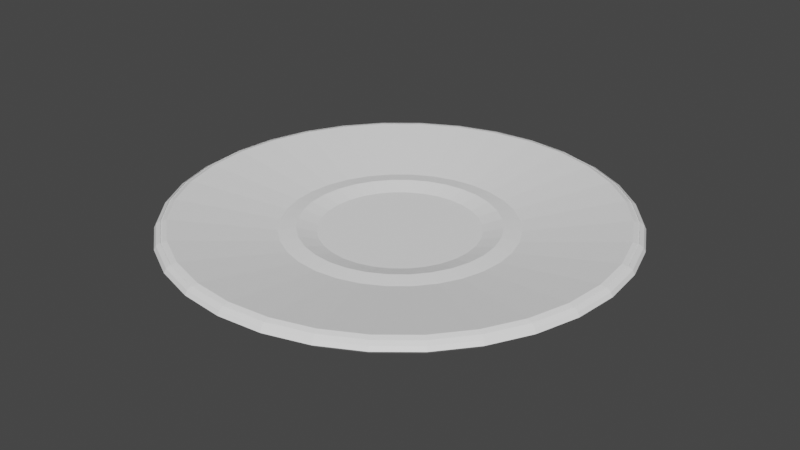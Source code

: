 # Source: dish.blend  (saved by Blender 2.82.7; exported with 4.5.12 LTS)
import bpy
from mathutils import Matrix  # noqa: F401  (used for matrix-valued properties, if any)

bpy.ops.wm.read_factory_settings(use_empty=True)
scene = bpy.context.scene
scene.name = 'Scene'

# ---- collections
col_collection = bpy.data.collections.new('Collection'); scene.collection.children.link(col_collection)

# ---- materials (node trees are filled in below, after node groups)
mat_material_001 = bpy.data.materials.new('Material.001')
mat_material_001.use_transparent_shadow = False

# ---- material node trees
mat_material_001.use_nodes = True; mat_material_001.node_tree.nodes.clear()
_N = mat_material_001.node_tree.nodes; _L = mat_material_001.node_tree.links
n0 = _N.new('ShaderNodeOutputMaterial'); n0.name = 'Material Output'; n0.location = (300, 300)
n1 = _N.new('ShaderNodeBsdfPrincipled'); n1.name = 'Principled BSDF'; n1.location = (10, 300)
n1.distribution = 'GGX'
n1.subsurface_method = 'BURLEY'
n1.inputs[0].default_value = (1.0, 1.0, 1.0, 1.0)
n1.inputs[3].default_value = 1.45
n1.inputs[27].default_value = (0.0, 0.0, 0.0, 1.0)
n1.inputs[28].default_value = 1.0
_L.new(n1.outputs[0], n0.inputs[0])
n0.is_active_output = True

# ---- world
world_world = bpy.data.worlds.new('World'); scene.world = world_world
world_world.use_nodes = True; world_world.node_tree.nodes.clear()
_N = world_world.node_tree.nodes; _L = world_world.node_tree.links
n0 = _N.new('ShaderNodeOutputWorld'); n0.name = 'World Output'; n0.location = (300, 300)
n1 = _N.new('ShaderNodeBackground'); n1.name = 'Background'; n1.location = (10, 300)
n1.inputs[0].default_value = (0.05088, 0.05088, 0.05088, 1.0)
_L.new(n1.outputs[0], n0.inputs[0])
n0.is_active_output = True
world_world.color = (0.05088, 0.05088, 0.05088)
world_world.use_sun_shadow = False
world_world.sun_shadow_jitter_overblur = 0.0

# ---- meshes
me_sphere = bpy.data.meshes.new('Sphere')
me_sphere.from_pydata([(0.0, 0.1951, 0.7216), (-9.951e-08, 0.4151, 0.981), (0.0, 0.5556, 0.8315), (0.0, 0.7071, 0.7071), (0.0, 0.8315, 0.5556), (0.0, 0.9239, 0.3827), (0.0, 0.9808, 0.1951), (0.0, 1.0, 7.55e-08), (8.849e-08, 0.9728, -0.3278), (5.087e-08, 0.3441, 0.5405), (0.03806, 0.1913, 0.7216), (0.08098, 0.4071, 0.981), (0.1084, 0.5449, 0.8315), (0.1379, 0.6935, 0.7071), (0.1622, 0.8155, 0.5556), (0.1802, 0.9061, 0.3827), (0.1913, 0.9619, 0.1951), (0.1951, 0.9808, 7.55e-08), (0.1898, 0.9541, -0.3278), (0.1848, 0.9293, -0.3827), (0.09837, 0.4945, 0.3889), (0.08365, 0.4206, 0.297), (0.06714, 0.3375, 0.5405), (0.07466, 0.1802, 0.7216), (0.1589, 0.3835, 0.981), (0.2126, 0.5133, 0.8315), (0.2706, 0.6533, 0.7071), (0.3182, 0.7682, 0.5556), (0.3536, 0.8536, 0.3827), (0.3753, 0.9061, 0.1951), (0.3827, 0.9239, 7.55e-08), (0.3723, 0.8987, -0.3278), (0.3626, 0.8754, -0.3827), (0.193, 0.4658, 0.3889), (0.1641, 0.3962, 0.297), (0.1317, 0.3179, 0.5405), (0.1084, 0.1622, 0.7216), (0.2306, 0.3451, 0.981), (0.3087, 0.4619, 0.8315), (0.3928, 0.5879, 0.7071), (0.4619, 0.6913, 0.5556), (0.5133, 0.7682, 0.3827), (0.5449, 0.8155, 0.1951), (0.5556, 0.8315, 7.55e-08), (0.5404, 0.8088, -0.3278), (0.5264, 0.7878, -0.3827), (0.2801, 0.4192, 0.3889), (0.2382, 0.3565, 0.297), (0.1912, 0.2861, 0.5405), (0.1379, 0.1379, 0.7216), (0.2935, 0.2935, 0.981), (0.3928, 0.3928, 0.8315), (0.5, 0.5, 0.7071), (0.5879, 0.5879, 0.5556), (0.6533, 0.6533, 0.3827), (0.6935, 0.6935, 0.1951), (0.7071, 0.7071, 7.55e-08), (0.6879, 0.6879, -0.3278), (0.67, 0.67, -0.3827), (0.3565, 0.3565, 0.3889), (0.3032, 0.3032, 0.297), (0.2433, 0.2433, 0.5405), (0.1622, 0.1084, 0.7216), (0.3451, 0.2306, 0.981), (0.4619, 0.3087, 0.8315), (0.5879, 0.3928, 0.7071), (0.6913, 0.4619, 0.5556), (0.7682, 0.5133, 0.3827), (0.8155, 0.5449, 0.1951), (0.8315, 0.5556, 7.55e-08), (0.8088, 0.5404, -0.3278), (0.7878, 0.5264, -0.3827), (0.4192, 0.2801, 0.3889), (0.3565, 0.2382, 0.297), (0.2861, 0.1912, 0.5405), (0.1802, 0.07466, 0.7216), (0.3835, 0.1589, 0.981), (0.5133, 0.2126, 0.8315), (0.6533, 0.2706, 0.7071), (0.7682, 0.3182, 0.5556), (0.8536, 0.3536, 0.3827), (0.9061, 0.3753, 0.1951), (0.9239, 0.3827, 7.55e-08), (0.8987, 0.3723, -0.3278), (0.8754, 0.3626, -0.3827), (0.4658, 0.193, 0.3889), (0.3962, 0.1641, 0.297), (0.3179, 0.1317, 0.5405), (0.1913, 0.03806, 0.7216), (0.4071, 0.08098, 0.981), (0.5449, 0.1084, 0.8315), (0.6935, 0.1379, 0.7071), (0.8155, 0.1622, 0.5556), (0.9061, 0.1802, 0.3827), (0.9619, 0.1913, 0.1951), (0.9808, 0.1951, 7.55e-08), (0.9541, 0.1898, -0.3278), (0.9293, 0.1848, -0.3827), (0.4945, 0.09837, 0.3889), (0.4206, 0.08365, 0.297), (0.3375, 0.06713, 0.5405), (0.1951, -3.266e-07, 0.7216), (0.4151, -3.261e-07, 0.981), (0.5556, -3.117e-07, 0.8315), (0.7071, -3.192e-07, 0.7071), (0.8315, -3.341e-07, 0.5556), (0.9239, -2.745e-07, 0.3827), (0.9808, -3.937e-07, 0.1951), (1.0, -3.788e-07, 7.55e-08), (0.9728, -3.868e-07, -0.3278), (0.9475, -2.282e-07, -0.3827), (0.5042, -3.085e-07, 0.3889), (0.4288, -2.995e-07, 0.297), (0.3441, -3.14e-07, 0.5405), (0.1913, -0.03806, 0.7216), (0.4071, -0.08098, 0.981), (0.5449, -0.1084, 0.8315), (0.6935, -0.138, 0.7071), (0.8155, -0.1622, 0.5556), (0.9061, -0.1802, 0.3827), (0.9619, -0.1913, 0.1951), (0.9808, -0.1951, 7.55e-08), (0.9541, -0.1898, -0.3278), (0.9293, -0.1848, -0.3827), (0.4945, -0.09837, 0.3889), (0.4206, -0.08365, 0.297), (0.3375, -0.06714, 0.5405), (0.1802, -0.07466, 0.7216), (0.3835, -0.1589, 0.981), (0.5133, -0.2126, 0.8315), (0.6533, -0.2706, 0.7071), (0.7682, -0.3182, 0.5556), (0.8536, -0.3536, 0.3827), (0.9061, -0.3753, 0.1951), (0.9239, -0.3827, 7.55e-08), (0.8987, -0.3723, -0.3278), (0.8754, -0.3626, -0.3827), (0.4658, -0.193, 0.3889), (0.3962, -0.1641, 0.297), (0.3179, -0.1317, 0.5405), (0.1622, -0.1084, 0.7216), (0.3451, -0.2306, 0.981), (0.4619, -0.3087, 0.8315), (0.5879, -0.3928, 0.7071), (0.6913, -0.4619, 0.5556), (0.7682, -0.5133, 0.3827), (0.8155, -0.5449, 0.1951), (0.8315, -0.5556, 7.55e-08), (0.8088, -0.5404, -0.3278), (0.7878, -0.5264, -0.3827), (0.4192, -0.2801, 0.3889), (0.3565, -0.2382, 0.297), (0.2861, -0.1912, 0.5405), (0.1379, -0.138, 0.7216), (0.2935, -0.2935, 0.981), (0.3928, -0.3928, 0.8315), (0.5, -0.5, 0.7071), (0.5879, -0.5879, 0.5556), (0.6533, -0.6533, 0.3827), (0.6935, -0.6935, 0.1951), (0.7071, -0.7071, 7.55e-08), (0.6879, -0.6879, -0.3278), (0.67, -0.67, -0.3827), (0.3565, -0.3565, 0.3889), (0.3032, -0.3032, 0.297), (0.2433, -0.2433, 0.5405), (0.1084, -0.1622, 0.7216), (0.2306, -0.3451, 0.981), (0.3087, -0.4619, 0.8315), (0.3928, -0.5879, 0.7071), (0.4619, -0.6913, 0.5556), (0.5133, -0.7682, 0.3827), (0.5449, -0.8155, 0.1951), (0.5556, -0.8315, 7.55e-08), (0.5404, -0.8088, -0.3278), (0.5264, -0.7878, -0.3827), (0.2801, -0.4192, 0.3889), (0.2382, -0.3565, 0.297), (0.1912, -0.2861, 0.5405), (0.07466, -0.1802, 0.7216), (0.1589, -0.3835, 0.981), (0.2126, -0.5133, 0.8315), (0.2706, -0.6533, 0.7071), (0.3182, -0.7682, 0.5556), (0.3536, -0.8536, 0.3827), (0.3753, -0.9061, 0.1951), (0.3827, -0.9239, 7.55e-08), (0.3723, -0.8987, -0.3278), (0.3626, -0.8754, -0.3827), (0.193, -0.4658, 0.3889), (0.1641, -0.3962, 0.297), (0.1317, -0.3179, 0.5405), (0.03806, -0.1913, 0.7216), (0.08098, -0.4071, 0.981), (0.1084, -0.5449, 0.8315), (0.1379, -0.6935, 0.7071), (0.1622, -0.8155, 0.5556), (0.1802, -0.9061, 0.3827), (0.1913, -0.9619, 0.1951), (0.1951, -0.9808, 7.55e-08), (0.1898, -0.9541, -0.3278), (0.1848, -0.9293, -0.3827), (0.09837, -0.4945, 0.3889), (0.08365, -0.4206, 0.297), (0.06714, -0.3375, 0.5405), (-7.212e-09, -0.1951, 0.7216), (2.8e-08, -0.4151, 0.981), (2.632e-08, -0.5556, 0.8315), (-2.584e-08, -0.7071, 0.7071), (-8.544e-08, -0.8315, 0.5556), (6.357e-08, -0.9239, 0.3827), (-8.544e-08, -0.9808, 0.1951), (-1.003e-07, -1.0, 7.55e-08), (-8.112e-08, -0.9728, -0.3278), (6.354e-08, -0.9475, -0.3827), (5.624e-10, -0.5042, 0.3889), (3.671e-08, -0.4288, 0.297), (4.41e-08, -0.3441, 0.5405), (-0.03806, -0.1913, 0.7216), (-0.08098, -0.4071, 0.981), (-0.1084, -0.5449, 0.8315), (-0.1379, -0.6935, 0.7071), (-0.1622, -0.8155, 0.5556), (-0.1802, -0.9061, 0.3827), (-0.1913, -0.9619, 0.1951), (-0.1951, -0.9808, 7.55e-08), (-0.1898, -0.9541, -0.3278), (-0.1848, -0.9293, -0.3827), (-0.09837, -0.4945, 0.3889), (-0.08365, -0.4206, 0.297), (-0.06714, -0.3375, 0.5405), (-0.07466, -0.1802, 0.7216), (-0.1589, -0.3835, 0.981), (-0.2126, -0.5133, 0.8315), (-0.2706, -0.6533, 0.7071), (-0.3182, -0.7682, 0.5556), (-0.3536, -0.8536, 0.3827), (-0.3753, -0.9061, 0.1951), (-0.3827, -0.9239, 7.55e-08), (-0.3723, -0.8987, -0.3278), (-0.3626, -0.8754, -0.3827), (-0.193, -0.4658, 0.3889), (-0.1641, -0.3962, 0.297), (-0.1317, -0.3179, 0.5405), (-0.1084, -0.1622, 0.7216), (-0.2306, -0.3451, 0.981), (-0.3087, -0.4619, 0.8315), (-0.3928, -0.5879, 0.7071), (-0.4619, -0.6913, 0.5556), (-0.5133, -0.7682, 0.3827), (-0.5449, -0.8155, 0.1951), (-0.5556, -0.8315, 7.55e-08), (-0.5404, -0.8088, -0.3278), (-0.5264, -0.7878, -0.3827), (-0.2801, -0.4192, 0.3889), (-0.2382, -0.3565, 0.297), (-0.1912, -0.2861, 0.5405), (-0.1379, -0.138, 0.7216), (-0.2935, -0.2935, 0.981), (-0.3928, -0.3928, 0.8315), (-0.5, -0.5, 0.7071), (-0.5879, -0.5879, 0.5556), (-0.6533, -0.6533, 0.3827), (-0.6935, -0.6935, 0.1951), (-0.7071, -0.7071, 7.55e-08), (-0.6879, -0.6879, -0.3278), (-0.67, -0.67, -0.3827), (-0.3565, -0.3565, 0.3889), (-0.3032, -0.3032, 0.297), (-0.2433, -0.2433, 0.5405), (-0.1622, -0.1084, 0.7216), (-0.3451, -0.2306, 0.981), (-0.4619, -0.3087, 0.8315), (-0.5879, -0.3928, 0.7071), (-0.6913, -0.4619, 0.5556), (-0.7682, -0.5133, 0.3827), (-0.8155, -0.5449, 0.1951), (-0.8315, -0.5556, 7.55e-08), (-0.8088, -0.5404, -0.3278), (-0.7878, -0.5264, -0.3827), (-0.4192, -0.2801, 0.3889), (-0.3565, -0.2382, 0.297), (-0.2861, -0.1912, 0.5405), (-0.1802, -0.07466, 0.7216), (-0.3835, -0.1589, 0.981), (-0.5133, -0.2126, 0.8315), (-0.6533, -0.2706, 0.7071), (-0.7682, -0.3182, 0.5556), (-0.8536, -0.3536, 0.3827), (-0.9061, -0.3753, 0.1951), (-0.9239, -0.3827, 7.55e-08), (-0.8987, -0.3723, -0.3278), (-0.8754, -0.3626, -0.3827), (-0.4658, -0.193, 0.3889), (-0.3962, -0.1641, 0.297), (-0.3179, -0.1317, 0.5405), (-0.1913, -0.03806, 0.7216), (-0.4071, -0.08098, 0.981), (-0.5449, -0.1084, 0.8315), (-0.6935, -0.1379, 0.7071), (-0.8155, -0.1622, 0.5556), (-0.9061, -0.1802, 0.3827), (-0.9619, -0.1913, 0.1951), (-0.9808, -0.1951, 7.55e-08), (-0.9541, -0.1898, -0.3278), (-0.9293, -0.1848, -0.3827), (-0.4945, -0.09837, 0.3889), (-0.4206, -0.08365, 0.297), (-0.3375, -0.06714, 0.5405), (-0.1951, -3.117e-07, 0.7216), (-0.4151, -2.822e-07, 0.981), (-0.5556, -2.819e-07, 0.8315), (-0.7071, -1.851e-07, 0.7071), (-0.8315, -1.404e-07, 0.5556), (-0.9239, -3.192e-07, 0.3827), (-0.9808, -9.567e-08, 0.1951), (-1.0, -1.404e-07, 7.55e-08), (-0.9728, -1.097e-07, -0.3278), (-0.9475, -3.199e-07, -0.3827), (-0.5042, -1.911e-07, 0.3889), (-0.4288, -2.182e-07, 0.297), (-0.3441, -2.633e-07, 0.5405), (-0.1913, 0.03806, 0.7216), (-0.4071, 0.08098, 0.981), (-0.5449, 0.1084, 0.8315), (-0.6935, 0.1379, 0.7071), (-0.8155, 0.1622, 0.5556), (-0.9061, 0.1802, 0.3827), (-0.9619, 0.1913, 0.1951), (-0.9808, 0.1951, 7.55e-08), (-0.9541, 0.1898, -0.3278), (-0.9293, 0.1848, -0.3827), (-0.4945, 0.09837, 0.3889), (-0.4206, 0.08365, 0.297), (-0.3375, 0.06713, 0.5405), (-0.1802, 0.07466, 0.7216), (-0.3835, 0.1589, 0.981), (-0.5133, 0.2126, 0.8315), (-0.6533, 0.2706, 0.7071), (-0.7682, 0.3182, 0.5556), (-0.8536, 0.3536, 0.3827), (-0.9061, 0.3753, 0.1951), (-0.9239, 0.3827, 7.55e-08), (-0.8987, 0.3723, -0.3278), (-0.8754, 0.3626, -0.3827), (-0.4658, 0.193, 0.3889), (-0.3962, 0.1641, 0.297), (-0.3179, 0.1317, 0.5405), (-0.1622, 0.1084, 0.7216), (-0.3451, 0.2306, 0.981), (-0.4619, 0.3087, 0.8315), (-0.5879, 0.3928, 0.7071), (-0.6913, 0.4619, 0.5556), (-0.7682, 0.5133, 0.3827), (-0.8155, 0.5449, 0.1951), (-0.8315, 0.5556, 7.55e-08), (-0.8088, 0.5404, -0.3278), (-0.7878, 0.5264, -0.3827), (-0.4192, 0.2801, 0.3889), (-0.3565, 0.2382, 0.297), (-0.2861, 0.1912, 0.5405), (-0.1379, 0.1379, 0.7216), (-0.2935, 0.2935, 0.981), (-0.3928, 0.3928, 0.8315), (-0.5, 0.5, 0.7071), (-0.5879, 0.5879, 0.5556), (-0.6533, 0.6533, 0.3827), (-0.6935, 0.6935, 0.1951), (-0.7071, 0.7071, 7.55e-08), (-0.6879, 0.6879, -0.3278), (-0.67, 0.67, -0.3827), (-0.3565, 0.3565, 0.3889), (-0.3032, 0.3032, 0.297), (-0.2433, 0.2433, 0.5405), (-0.1084, 0.1622, 0.7216), (-0.2306, 0.3451, 0.981), (-0.3087, 0.4619, 0.8315), (-0.3928, 0.5879, 0.7071), (-0.4619, 0.6913, 0.5556), (-0.5133, 0.7682, 0.3827), (-0.5449, 0.8155, 0.1951), (-0.5556, 0.8315, 7.55e-08), (-0.5404, 0.8088, -0.3278), (-0.5264, 0.7878, -0.3827), (-0.2801, 0.4192, 0.3889), (-0.2382, 0.3565, 0.297), (-0.1912, 0.2861, 0.5405), (-0.07466, 0.1802, 0.7216), (-0.1589, 0.3835, 0.981), (-0.2126, 0.5133, 0.8315), (-0.2706, 0.6533, 0.7071), (-0.3182, 0.7682, 0.5556), (-0.3536, 0.8536, 0.3827), (-0.3753, 0.9061, 0.1951), (-0.3827, 0.9239, 7.55e-08), (-0.3723, 0.8987, -0.3278), (-0.3626, 0.8754, -0.3827), (-0.193, 0.4658, 0.3889), (-0.1641, 0.3962, 0.297), (-0.1317, 0.3179, 0.5405), (-0.03806, 0.1913, 0.7216), (-0.08098, 0.4071, 0.981), (-0.1084, 0.5449, 0.8315), (-0.1379, 0.6935, 0.7071), (-0.1622, 0.8155, 0.5556), (-0.1802, 0.9061, 0.3827), (-0.1913, 0.9619, 0.1951), (-0.1951, 0.9808, 7.55e-08), (-0.1898, 0.9541, -0.3278), (-0.1848, 0.9293, -0.3827), (-0.09837, 0.4945, 0.3889), (-0.08365, 0.4206, 0.297), (-0.06713, 0.3375, 0.5405), (1.568e-08, 0.9836, -0.25), (2.174e-07, 0.5042, 0.3889), (1.451e-07, 0.4288, 0.297), (0.1934, 0.9721, -0.1951), (-1.928e-09, 0.9911, -0.1951), (0.3793, 0.9157, -0.1951), (0.3764, 0.9088, -0.25), (0.1919, 0.9647, -0.25), (0.5507, 0.8241, -0.1951), (0.5465, 0.8179, -0.25), (0.7008, 0.7008, -0.1951), (0.6955, 0.6955, -0.25), (0.8179, 0.5465, -0.25), (0.8241, 0.5507, -0.1951), (0.9157, 0.3793, -0.1951), (0.9088, 0.3764, -0.25), (0.9647, 0.1919, -0.25), (0.9721, 0.1934, -0.1951), (0.9911, -3.951e-07, -0.1951), (0.9836, -2.273e-07, -0.25), (0.9647, -0.1919, -0.25), (0.9721, -0.1934, -0.1951), (0.9157, -0.3793, -0.1951), (0.9088, -0.3764, -0.25), (0.8241, -0.5507, -0.1951), (0.8179, -0.5465, -0.25), (0.7008, -0.7008, -0.1951), (0.6955, -0.6955, -0.25), (0.5507, -0.8241, -0.1951), (0.5465, -0.8179, -0.25), (0.3793, -0.9157, -0.1951), (0.3764, -0.9088, -0.25), (0.1934, -0.9721, -0.1951), (0.1919, -0.9647, -0.25), (-8.827e-08, -0.9911, -0.1951), (6.403e-08, -0.9836, -0.25), (-0.1934, -0.9721, -0.1951), (-0.1919, -0.9647, -0.25), (-0.3764, -0.9088, -0.25), (-0.3793, -0.9157, -0.1951), (-0.5507, -0.8241, -0.1951), (-0.5465, -0.8179, -0.25), (-0.6955, -0.6955, -0.25), (-0.7008, -0.7008, -0.1951), (-0.8241, -0.5507, -0.1951), (-0.8179, -0.5465, -0.25), (-0.9088, -0.3764, -0.25), (-0.9157, -0.3793, -0.1951), (-0.9721, -0.1934, -0.1951), (-0.9647, -0.1919, -0.25), (-0.9911, -9.388e-08, -0.1951), (-0.9836, -3.133e-07, -0.25), (-0.9721, 0.1934, -0.1951), (-0.9647, 0.1919, -0.25), (-0.9157, 0.3793, -0.1951), (-0.9088, 0.3764, -0.25), (-0.8241, 0.5507, -0.1951), (-0.8179, 0.5465, -0.25), (-0.7008, 0.7008, -0.1951), (-0.6955, 0.6955, -0.25), (-0.5465, 0.8179, -0.25), (-0.5507, 0.8241, -0.1951), (-0.3793, 0.9157, -0.1951), (-0.3764, 0.9088, -0.25), (-0.1919, 0.9647, -0.25), (-0.1934, 0.9721, -0.1951), (6.354e-08, 0.9475, -0.3827), (0.07466, 0.3753, 1.164), (0.0, 0.3827, 1.164), (0.1021, 0.5131, 0.7742), (7.361e-08, 0.5231, 0.7742), (0.1464, 0.3536, 1.164), (0.2002, 0.4833, 0.7742), (0.2126, 0.3182, 1.164), (0.2906, 0.435, 0.7742), (0.2706, 0.2706, 1.164), (0.3699, 0.3699, 0.7742), (0.3182, 0.2126, 1.164), (0.435, 0.2906, 0.7742), (0.3536, 0.1464, 1.164), (0.4833, 0.2002, 0.7742), (0.5131, 0.1021, 0.7742), (0.3753, 0.07466, 1.164), (0.3827, -3.192e-07, 1.164), (0.5231, -3.117e-07, 0.7742), (0.5131, -0.1021, 0.7742), (0.3753, -0.07466, 1.164), (0.3536, -0.1464, 1.164), (0.4833, -0.2002, 0.7742), (0.435, -0.2906, 0.7742), (0.3182, -0.2126, 1.164), (0.2706, -0.2706, 1.164), (0.3699, -0.3699, 0.7742), (0.2126, -0.3182, 1.164), (0.2906, -0.435, 0.7742), (0.1464, -0.3536, 1.164), (0.2002, -0.4833, 0.7742), (0.07466, -0.3753, 1.164), (0.1021, -0.5131, 0.7742), (4.122e-08, -0.3827, 1.164), (2.671e-08, -0.5231, 0.7742), (-0.07466, -0.3753, 1.164), (-0.1021, -0.5131, 0.7742), (-0.2002, -0.4833, 0.7742), (-0.1464, -0.3536, 1.164), (-0.2126, -0.3182, 1.164), (-0.2906, -0.435, 0.7742), (-0.3699, -0.3699, 0.7742), (-0.2706, -0.2706, 1.164), (-0.3182, -0.2126, 1.164), (-0.435, -0.2906, 0.7742), (-0.4833, -0.2002, 0.7742), (-0.3536, -0.1464, 1.164), (-0.3753, -0.07466, 1.164), (-0.5131, -0.1021, 0.7742), (-0.5231, -2.908e-07, 0.7742), (-0.3827, -2.819e-07, 1.164), (-0.3753, 0.07466, 1.164), (-0.5131, 0.1021, 0.7742), (-0.3536, 0.1464, 1.164), (-0.4833, 0.2002, 0.7742), (-0.3182, 0.2126, 1.164), (-0.435, 0.2906, 0.7742), (-0.2706, 0.2706, 1.164), (-0.3699, 0.3699, 0.7742), (-0.2126, 0.3182, 1.164), (-0.2906, 0.435, 0.7742), (-0.1464, 0.3536, 1.164), (-0.2002, 0.4833, 0.7742), (-0.1021, 0.5131, 0.7742), (-0.07466, 0.3753, 1.164)], [], [(5, 4, 14, 15), (6, 5, 15, 16), (7, 6, 16, 17), (417, 7, 17, 416), (481, 0, 10, 480), (413, 8, 18, 420), (483, 1, 11, 482), (414, 479, 19, 20), (3, 2, 12, 13), (415, 414, 20, 21), (4, 3, 13, 14), (9, 415, 21, 22), (14, 13, 26, 27), (22, 21, 34, 35), (15, 14, 27, 28), (16, 15, 28, 29), (17, 16, 29, 30), (416, 17, 30, 418), (480, 10, 23, 484), (420, 18, 31, 419), (482, 11, 24, 485), (20, 19, 32, 33), (13, 12, 25, 26), (21, 20, 33, 34), (418, 30, 43, 421), (484, 23, 36, 486), (419, 31, 44, 422), (485, 24, 37, 487), (33, 32, 45, 46), (26, 25, 38, 39), (34, 33, 46, 47), (27, 26, 39, 40), (35, 34, 47, 48), (28, 27, 40, 41), (29, 28, 41, 42), (30, 29, 42, 43), (48, 47, 60, 61), (41, 40, 53, 54), (42, 41, 54, 55), (43, 42, 55, 56), (421, 43, 56, 423), (486, 36, 49, 488), (422, 44, 57, 424), (487, 37, 50, 489), (46, 45, 58, 59), (39, 38, 51, 52), (47, 46, 59, 60), (40, 39, 52, 53), (488, 49, 62, 490), (424, 57, 70, 425), (489, 50, 63, 491), (59, 58, 71, 72), (52, 51, 64, 65), (60, 59, 72, 73), (53, 52, 65, 66), (61, 60, 73, 74), (54, 53, 66, 67), (55, 54, 67, 68), (56, 55, 68, 69), (423, 56, 69, 426), (67, 66, 79, 80), (68, 67, 80, 81), (69, 68, 81, 82), (426, 69, 82, 427), (490, 62, 75, 492), (425, 70, 83, 428), (491, 63, 76, 493), (72, 71, 84, 85), (65, 64, 77, 78), (73, 72, 85, 86), (66, 65, 78, 79), (74, 73, 86, 87), (428, 83, 96, 429), (493, 76, 89, 494), (85, 84, 97, 98), (78, 77, 90, 91), (86, 85, 98, 99), (79, 78, 91, 92), (87, 86, 99, 100), (80, 79, 92, 93), (81, 80, 93, 94), (82, 81, 94, 95), (427, 82, 95, 430), (492, 75, 88, 495), (94, 93, 106, 107), (95, 94, 107, 108), (430, 95, 108, 431), (495, 88, 101, 496), (429, 96, 109, 432), (494, 89, 102, 497), (98, 97, 110, 111), (91, 90, 103, 104), (99, 98, 111, 112), (92, 91, 104, 105), (100, 99, 112, 113), (93, 92, 105, 106), (111, 110, 123, 124), (104, 103, 116, 117), (112, 111, 124, 125), (105, 104, 117, 118), (113, 112, 125, 126), (106, 105, 118, 119), (107, 106, 119, 120), (108, 107, 120, 121), (431, 108, 121, 434), (496, 101, 114, 499), (432, 109, 122, 433), (497, 102, 115, 498), (121, 120, 133, 134), (434, 121, 134, 435), (499, 114, 127, 500), (433, 122, 135, 436), (498, 115, 128, 501), (124, 123, 136, 137), (117, 116, 129, 130), (125, 124, 137, 138), (118, 117, 130, 131), (126, 125, 138, 139), (119, 118, 131, 132), (120, 119, 132, 133), (130, 129, 142, 143), (138, 137, 150, 151), (131, 130, 143, 144), (139, 138, 151, 152), (132, 131, 144, 145), (133, 132, 145, 146), (134, 133, 146, 147), (435, 134, 147, 437), (500, 127, 140, 503), (436, 135, 148, 438), (501, 128, 141, 502), (137, 136, 149, 150), (147, 146, 159, 160), (437, 147, 160, 439), (503, 140, 153, 504), (438, 148, 161, 440), (502, 141, 154, 505), (150, 149, 162, 163), (143, 142, 155, 156), (151, 150, 163, 164), (144, 143, 156, 157), (152, 151, 164, 165), (145, 144, 157, 158), (146, 145, 158, 159), (164, 163, 176, 177), (157, 156, 169, 170), (165, 164, 177, 178), (158, 157, 170, 171), (159, 158, 171, 172), (160, 159, 172, 173), (439, 160, 173, 441), (504, 153, 166, 506), (440, 161, 174, 442), (505, 154, 167, 507), (163, 162, 175, 176), (156, 155, 168, 169), (441, 173, 186, 443), (506, 166, 179, 508), (442, 174, 187, 444), (507, 167, 180, 509), (176, 175, 188, 189), (169, 168, 181, 182), (177, 176, 189, 190), (170, 169, 182, 183), (178, 177, 190, 191), (171, 170, 183, 184), (172, 171, 184, 185), (173, 172, 185, 186), (183, 182, 195, 196), (191, 190, 203, 204), (184, 183, 196, 197), (185, 184, 197, 198), (186, 185, 198, 199), (443, 186, 199, 445), (508, 179, 192, 510), (444, 187, 200, 446), (509, 180, 193, 511), (189, 188, 201, 202), (182, 181, 194, 195), (190, 189, 202, 203), (445, 199, 212, 447), (510, 192, 205, 512), (446, 200, 213, 448), (511, 193, 206, 513), (202, 201, 214, 215), (195, 194, 207, 208), (203, 202, 215, 216), (196, 195, 208, 209), (204, 203, 216, 217), (197, 196, 209, 210), (198, 197, 210, 211), (199, 198, 211, 212), (217, 216, 229, 230), (210, 209, 222, 223), (211, 210, 223, 224), (212, 211, 224, 225), (447, 212, 225, 449), (512, 205, 218, 514), (448, 213, 226, 450), (513, 206, 219, 515), (215, 214, 227, 228), (208, 207, 220, 221), (216, 215, 228, 229), (209, 208, 221, 222), (450, 226, 239, 451), (515, 219, 232, 516), (228, 227, 240, 241), (221, 220, 233, 234), (229, 228, 241, 242), (222, 221, 234, 235), (230, 229, 242, 243), (223, 222, 235, 236), (224, 223, 236, 237), (225, 224, 237, 238), (449, 225, 238, 452), (514, 218, 231, 517), (237, 236, 249, 250), (238, 237, 250, 251), (452, 238, 251, 453), (517, 231, 244, 518), (451, 239, 252, 454), (516, 232, 245, 519), (241, 240, 253, 254), (234, 233, 246, 247), (242, 241, 254, 255), (235, 234, 247, 248), (243, 242, 255, 256), (236, 235, 248, 249), (519, 245, 258, 520), (254, 253, 266, 267), (247, 246, 259, 260), (255, 254, 267, 268), (248, 247, 260, 261), (256, 255, 268, 269), (249, 248, 261, 262), (250, 249, 262, 263), (251, 250, 263, 264), (453, 251, 264, 456), (518, 244, 257, 521), (454, 252, 265, 455), (263, 262, 275, 276), (264, 263, 276, 277), (456, 264, 277, 457), (521, 257, 270, 522), (455, 265, 278, 458), (520, 258, 271, 523), (267, 266, 279, 280), (260, 259, 272, 273), (268, 267, 280, 281), (261, 260, 273, 274), (269, 268, 281, 282), (262, 261, 274, 275), (280, 279, 292, 293), (273, 272, 285, 286), (281, 280, 293, 294), (274, 273, 286, 287), (282, 281, 294, 295), (275, 274, 287, 288), (276, 275, 288, 289), (277, 276, 289, 290), (457, 277, 290, 460), (522, 270, 283, 525), (458, 278, 291, 459), (523, 271, 284, 524), (290, 289, 302, 303), (460, 290, 303, 461), (525, 283, 296, 526), (459, 291, 304, 462), (524, 284, 297, 527), (293, 292, 305, 306), (286, 285, 298, 299), (294, 293, 306, 307), (287, 286, 299, 300), (295, 294, 307, 308), (288, 287, 300, 301), (289, 288, 301, 302), (299, 298, 311, 312), (307, 306, 319, 320), (300, 299, 312, 313), (308, 307, 320, 321), (301, 300, 313, 314), (302, 301, 314, 315), (303, 302, 315, 316), (461, 303, 316, 463), (526, 296, 309, 529), (462, 304, 317, 464), (527, 297, 310, 528), (306, 305, 318, 319), (316, 315, 328, 329), (463, 316, 329, 465), (529, 309, 322, 530), (464, 317, 330, 466), (528, 310, 323, 531), (319, 318, 331, 332), (312, 311, 324, 325), (320, 319, 332, 333), (313, 312, 325, 326), (321, 320, 333, 334), (314, 313, 326, 327), (315, 314, 327, 328), (333, 332, 345, 346), (326, 325, 338, 339), (334, 333, 346, 347), (327, 326, 339, 340), (328, 327, 340, 341), (329, 328, 341, 342), (465, 329, 342, 467), (530, 322, 335, 532), (466, 330, 343, 468), (531, 323, 336, 533), (332, 331, 344, 345), (325, 324, 337, 338), (467, 342, 355, 469), (532, 335, 348, 534), (468, 343, 356, 470), (533, 336, 349, 535), (345, 344, 357, 358), (338, 337, 350, 351), (346, 345, 358, 359), (339, 338, 351, 352), (347, 346, 359, 360), (340, 339, 352, 353), (341, 340, 353, 354), (342, 341, 354, 355), (360, 359, 372, 373), (353, 352, 365, 366), (354, 353, 366, 367), (355, 354, 367, 368), (469, 355, 368, 471), (534, 348, 361, 536), (470, 356, 369, 472), (535, 349, 362, 537), (358, 357, 370, 371), (351, 350, 363, 364), (359, 358, 371, 372), (352, 351, 364, 365), (536, 361, 374, 538), (472, 369, 382, 473), (537, 362, 375, 539), (371, 370, 383, 384), (364, 363, 376, 377), (372, 371, 384, 385), (365, 364, 377, 378), (373, 372, 385, 386), (366, 365, 378, 379), (367, 366, 379, 380), (368, 367, 380, 381), (471, 368, 381, 474), (379, 378, 391, 392), (380, 379, 392, 393), (381, 380, 393, 394), (474, 381, 394, 475), (538, 374, 387, 540), (473, 382, 395, 476), (539, 375, 388, 541), (384, 383, 396, 397), (377, 376, 389, 390), (385, 384, 397, 398), (378, 377, 390, 391), (386, 385, 398, 399), (476, 395, 408, 477), (541, 388, 401, 542), (397, 396, 409, 410), (390, 389, 402, 403), (398, 397, 410, 411), (391, 390, 403, 404), (399, 398, 411, 412), (392, 391, 404, 405), (393, 392, 405, 406), (394, 393, 406, 407), (475, 394, 407, 478), (540, 387, 400, 543), (406, 405, 5, 6), (407, 406, 6, 7), (478, 407, 7, 417), (543, 400, 0, 481), (477, 408, 8, 413), (542, 401, 1, 483), (410, 409, 479, 414), (403, 402, 2, 3), (411, 410, 414, 415), (404, 403, 3, 4), (412, 411, 415, 9), (405, 404, 4, 5), (9, 22, 35, 48, 61, 74, 87, 100, 113, 126, 139, 152, 165, 178, 191, 204, 217, 230, 243, 256, 269, 282, 295, 308, 321, 334, 347, 360, 373, 386, 399, 412), (18, 8, 417, 416), (31, 18, 416, 418), (420, 419, 32, 19), (44, 31, 418, 421), (419, 422, 45, 32), (57, 44, 421, 423), (422, 424, 58, 45), (424, 425, 71, 58), (70, 57, 423, 426), (83, 70, 426, 427), (425, 428, 84, 71), (428, 429, 97, 84), (96, 83, 427, 430), (109, 96, 430, 431), (429, 432, 110, 97), (432, 433, 123, 110), (122, 109, 431, 434), (135, 122, 434, 435), (433, 436, 136, 123), (148, 135, 435, 437), (436, 438, 149, 136), (161, 148, 437, 439), (438, 440, 162, 149), (174, 161, 439, 441), (440, 442, 175, 162), (187, 174, 441, 443), (442, 444, 188, 175), (200, 187, 443, 445), (444, 446, 201, 188), (213, 200, 445, 447), (446, 448, 214, 201), (226, 213, 447, 449), (448, 450, 227, 214), (450, 451, 240, 227), (239, 226, 449, 452), (252, 239, 452, 453), (451, 454, 253, 240), (454, 455, 266, 253), (265, 252, 453, 456), (278, 265, 456, 457), (455, 458, 279, 266), (458, 459, 292, 279), (291, 278, 457, 460), (304, 291, 460, 461), (459, 462, 305, 292), (317, 304, 461, 463), (462, 464, 318, 305), (330, 317, 463, 465), (464, 466, 331, 318), (343, 330, 465, 467), (466, 468, 344, 331), (356, 343, 467, 469), (468, 470, 357, 344), (369, 356, 469, 471), (470, 472, 370, 357), (472, 473, 383, 370), (382, 369, 471, 474), (395, 382, 474, 475), (473, 476, 396, 383), (476, 477, 409, 396), (408, 395, 475, 478), (477, 413, 479, 409), (413, 420, 19, 479), (8, 408, 478, 417), (10, 0, 400, 387, 374, 361, 348, 335, 322, 309, 296, 283, 270, 257, 244, 231, 218, 205, 192, 179, 166, 153, 140, 127, 114, 101, 88, 75, 62, 49, 36, 23), (11, 1, 481, 480), (483, 482, 12, 2), (24, 11, 480, 484), (482, 485, 25, 12), (37, 24, 484, 486), (485, 487, 38, 25), (50, 37, 486, 488), (487, 489, 51, 38), (63, 50, 488, 490), (489, 491, 64, 51), (76, 63, 490, 492), (491, 493, 77, 64), (493, 494, 90, 77), (89, 76, 492, 495), (102, 89, 495, 496), (494, 497, 103, 90), (497, 498, 116, 103), (115, 102, 496, 499), (128, 115, 499, 500), (498, 501, 129, 116), (501, 502, 142, 129), (141, 128, 500, 503), (154, 141, 503, 504), (502, 505, 155, 142), (167, 154, 504, 506), (505, 507, 168, 155), (180, 167, 506, 508), (507, 509, 181, 168), (193, 180, 508, 510), (509, 511, 194, 181), (206, 193, 510, 512), (511, 513, 207, 194), (219, 206, 512, 514), (513, 515, 220, 207), (515, 516, 233, 220), (232, 219, 514, 517), (245, 232, 517, 518), (516, 519, 246, 233), (519, 520, 259, 246), (258, 245, 518, 521), (271, 258, 521, 522), (520, 523, 272, 259), (523, 524, 285, 272), (284, 271, 522, 525), (297, 284, 525, 526), (524, 527, 298, 285), (527, 528, 311, 298), (310, 297, 526, 529), (323, 310, 529, 530), (528, 531, 324, 311), (336, 323, 530, 532), (531, 533, 337, 324), (349, 336, 532, 534), (533, 535, 350, 337), (362, 349, 534, 536), (535, 537, 363, 350), (375, 362, 536, 538), (537, 539, 376, 363), (388, 375, 538, 540), (539, 541, 389, 376), (541, 542, 402, 389), (401, 388, 540, 543), (1, 401, 543, 481), (542, 483, 2, 402)])
_uv = me_sphere.uv_layers.new(name='UVMap')
_uv.uv.foreach_set('vector', [0.75, 0.625, 0.75, 0.6875, 0.7188, 0.6875, 0.7188, 0.625, 0.75, 0.5625, 0.75, 0.625, 0.7188, 0.625, 0.7188, 0.5625, 0.75, 0.5, 0.75, 0.5625, 0.7188, 0.5625, 0.7188, 0.5, 0.75, 0.4375, 0.75, 0.5, 0.7188, 0.5, 0.7188, 0.4375, 0.75, 0.875, 0.75, 0.9375, 0.7187, 0.9375, 0.7188, 0.875, 0.75, 0.4192, 0.75, 0.3933, 0.7188, 0.3933, 0.7188, 0.4192, 0.75, 0.8243, 0.75, 0.8632, 0.7187, 0.8632, 0.7188, 0.8243, 0.75, 0.3125, 0.75, 0.375, 0.7188, 0.375, 0.7188, 0.3125, 0.75, 0.75, 0.75, 0.8125, 0.7188, 0.8125, 0.7188, 0.75, 0.75, 0.25, 0.75, 0.3125, 0.7188, 0.3125, 0.7188, 0.25, 0.75, 0.6875, 0.75, 0.75, 0.7188, 0.75, 0.7188, 0.6875, 0.75, 0.1875, 0.75, 0.25, 0.7188, 0.25, 0.7188, 0.1875, 0.7188, 0.6875, 0.7188, 0.75, 0.6875, 0.75, 0.6875, 0.6875, 0.7188, 0.1875, 0.7188, 0.25, 0.6875, 0.25, 0.6875, 0.1875, 0.7188, 0.625, 0.7188, 0.6875, 0.6875, 0.6875, 0.6875, 0.625, 0.7188, 0.5625, 0.7188, 0.625, 0.6875, 0.625, 0.6875, 0.5625, 0.7188, 0.5, 0.7188, 0.5625, 0.6875, 0.5625, 0.6875, 0.5, 0.7188, 0.4375, 0.7188, 0.5, 0.6875, 0.5, 0.6875, 0.4375, 0.7188, 0.875, 0.7187, 0.9375, 0.6875, 0.9375, 0.6875, 0.875, 0.7188, 0.4192, 0.7188, 0.3933, 0.6875, 0.3933, 0.6875, 0.4192, 0.7188, 0.8243, 0.7187, 0.8632, 0.6875, 0.8632, 0.6875, 0.8243, 0.7188, 0.3125, 0.7188, 0.375, 0.6875, 0.375, 0.6875, 0.3125, 0.7188, 0.75, 0.7188, 0.8125, 0.6875, 0.8125, 0.6875, 0.75, 0.7188, 0.25, 0.7188, 0.3125, 0.6875, 0.3125, 0.6875, 0.25, 0.6875, 0.4375, 0.6875, 0.5, 0.6562, 0.5, 0.6562, 0.4375, 0.6875, 0.875, 0.6875, 0.9375, 0.6562, 0.9375, 0.6562, 0.875, 0.6875, 0.4192, 0.6875, 0.3933, 0.6563, 0.3933, 0.6562, 0.4192, 0.6875, 0.8243, 0.6875, 0.8632, 0.6562, 0.8632, 0.6563, 0.8243, 0.6875, 0.3125, 0.6875, 0.375, 0.6562, 0.375, 0.6562, 0.3125, 0.6875, 0.75, 0.6875, 0.8125, 0.6562, 0.8125, 0.6562, 0.75, 0.6875, 0.25, 0.6875, 0.3125, 0.6562, 0.3125, 0.6562, 0.25, 0.6875, 0.6875, 0.6875, 0.75, 0.6562, 0.75, 0.6562, 0.6875, 0.6875, 0.1875, 0.6875, 0.25, 0.6562, 0.25, 0.6562, 0.1875, 0.6875, 0.625, 0.6875, 0.6875, 0.6562, 0.6875, 0.6562, 0.625, 0.6875, 0.5625, 0.6875, 0.625, 0.6562, 0.625, 0.6562, 0.5625, 0.6875, 0.5, 0.6875, 0.5625, 0.6562, 0.5625, 0.6562, 0.5, 0.6562, 0.1875, 0.6562, 0.25, 0.625, 0.25, 0.625, 0.1875, 0.6562, 0.625, 0.6562, 0.6875, 0.625, 0.6875, 0.625, 0.625, 0.6562, 0.5625, 0.6562, 0.625, 0.625, 0.625, 0.625, 0.5625, 0.6562, 0.5, 0.6562, 0.5625, 0.625, 0.5625, 0.625, 0.5, 0.6562, 0.4375, 0.6562, 0.5, 0.625, 0.5, 0.625, 0.4375, 0.6562, 0.875, 0.6562, 0.9375, 0.625, 0.9375, 0.625, 0.875, 0.6562, 0.4192, 0.6563, 0.3933, 0.625, 0.3933, 0.625, 0.4192, 0.6563, 0.8243, 0.6562, 0.8632, 0.625, 0.8632, 0.625, 0.8243, 0.6562, 0.3125, 0.6562, 0.375, 0.625, 0.375, 0.625, 0.3125, 0.6562, 0.75, 0.6562, 0.8125, 0.625, 0.8125, 0.625, 0.75, 0.6562, 0.25, 0.6562, 0.3125, 0.625, 0.3125, 0.625, 0.25, 0.6562, 0.6875, 0.6562, 0.75, 0.625, 0.75, 0.625, 0.6875, 0.625, 0.875, 0.625, 0.9375, 0.5937, 0.9375, 0.5937, 0.875, 0.625, 0.4192, 0.625, 0.3933, 0.5938, 0.3933, 0.5937, 0.4192, 0.625, 0.8243, 0.625, 0.8632, 0.5937, 0.8632, 0.5938, 0.8243, 0.625, 0.3125, 0.625, 0.375, 0.5938, 0.375, 0.5937, 0.3125, 0.625, 0.75, 0.625, 0.8125, 0.5937, 0.8125, 0.5937, 0.75, 0.625, 0.25, 0.625, 0.3125, 0.5937, 0.3125, 0.5937, 0.25, 0.625, 0.6875, 0.625, 0.75, 0.5937, 0.75, 0.5937, 0.6875, 0.625, 0.1875, 0.625, 0.25, 0.5937, 0.25, 0.5937, 0.1875, 0.625, 0.625, 0.625, 0.6875, 0.5937, 0.6875, 0.5937, 0.625, 0.625, 0.5625, 0.625, 0.625, 0.5937, 0.625, 0.5937, 0.5625, 0.625, 0.5, 0.625, 0.5625, 0.5937, 0.5625, 0.5937, 0.5, 0.625, 0.4375, 0.625, 0.5, 0.5937, 0.5, 0.5937, 0.4375, 0.5937, 0.625, 0.5937, 0.6875, 0.5625, 0.6875, 0.5625, 0.625, 0.5937, 0.5625, 0.5937, 0.625, 0.5625, 0.625, 0.5625, 0.5625, 0.5937, 0.5, 0.5937, 0.5625, 0.5625, 0.5625, 0.5625, 0.5, 0.5937, 0.4375, 0.5937, 0.5, 0.5625, 0.5, 0.5625, 0.4375, 0.5937, 0.875, 0.5937, 0.9375, 0.5625, 0.9375, 0.5625, 0.875, 0.5937, 0.4192, 0.5938, 0.3933, 0.5625, 0.3933, 0.5625, 0.4192, 0.5938, 0.8243, 0.5937, 0.8632, 0.5625, 0.8632, 0.5625, 0.8243, 0.5937, 0.3125, 0.5938, 0.375, 0.5625, 0.375, 0.5625, 0.3125, 0.5937, 0.75, 0.5937, 0.8125, 0.5625, 0.8125, 0.5625, 0.75, 0.5937, 0.25, 0.5937, 0.3125, 0.5625, 0.3125, 0.5625, 0.25, 0.5937, 0.6875, 0.5937, 0.75, 0.5625, 0.75, 0.5625, 0.6875, 0.5937, 0.1875, 0.5937, 0.25, 0.5625, 0.25, 0.5625, 0.1875, 0.5625, 0.4192, 0.5625, 0.3933, 0.5313, 0.3933, 0.5312, 0.4192, 0.5625, 0.8243, 0.5625, 0.8632, 0.5312, 0.8632, 0.5313, 0.8243, 0.5625, 0.3125, 0.5625, 0.375, 0.5312, 0.375, 0.5312, 0.3125, 0.5625, 0.75, 0.5625, 0.8125, 0.5312, 0.8125, 0.5312, 0.75, 0.5625, 0.25, 0.5625, 0.3125, 0.5312, 0.3125, 0.5312, 0.25, 0.5625, 0.6875, 0.5625, 0.75, 0.5312, 0.75, 0.5312, 0.6875, 0.5625, 0.1875, 0.5625, 0.25, 0.5312, 0.25, 0.5312, 0.1875, 0.5625, 0.625, 0.5625, 0.6875, 0.5312, 0.6875, 0.5312, 0.625, 0.5625, 0.5625, 0.5625, 0.625, 0.5312, 0.625, 0.5312, 0.5625, 0.5625, 0.5, 0.5625, 0.5625, 0.5312, 0.5625, 0.5312, 0.5, 0.5625, 0.4375, 0.5625, 0.5, 0.5312, 0.5, 0.5312, 0.4375, 0.5625, 0.875, 0.5625, 0.9375, 0.5312, 0.9375, 0.5312, 0.875, 0.5312, 0.5625, 0.5312, 0.625, 0.5, 0.625, 0.5, 0.5625, 0.5312, 0.5, 0.5312, 0.5625, 0.5, 0.5625, 0.5, 0.5, 0.5312, 0.4375, 0.5312, 0.5, 0.5, 0.5, 0.5, 0.4375, 0.5312, 0.875, 0.5312, 0.9375, 0.5, 0.9375, 0.5, 0.875, 0.5312, 0.4192, 0.5313, 0.3933, 0.5, 0.3933, 0.5, 0.4192, 0.5313, 0.8243, 0.5312, 0.8632, 0.5, 0.8632, 0.5, 0.8243, 0.5312, 0.3125, 0.5312, 0.375, 0.5, 0.375, 0.5, 0.3125, 0.5312, 0.75, 0.5312, 0.8125, 0.5, 0.8125, 0.5, 0.75, 0.5312, 0.25, 0.5312, 0.3125, 0.5, 0.3125, 0.5, 0.25, 0.5312, 0.6875, 0.5312, 0.75, 0.5, 0.75, 0.5, 0.6875, 0.5312, 0.1875, 0.5312, 0.25, 0.5, 0.25, 0.5, 0.1875, 0.5312, 0.625, 0.5312, 0.6875, 0.5, 0.6875, 0.5, 0.625, 0.5, 0.3125, 0.5, 0.375, 0.4687, 0.375, 0.4687, 0.3125, 0.5, 0.75, 0.5, 0.8125, 0.4687, 0.8125, 0.4687, 0.75, 0.5, 0.25, 0.5, 0.3125, 0.4687, 0.3125, 0.4687, 0.25, 0.5, 0.6875, 0.5, 0.75, 0.4687, 0.75, 0.4687, 0.6875, 0.5, 0.1875, 0.5, 0.25, 0.4687, 0.25, 0.4687, 0.1875, 0.5, 0.625, 0.5, 0.6875, 0.4687, 0.6875, 0.4687, 0.625, 0.5, 0.5625, 0.5, 0.625, 0.4687, 0.625, 0.4687, 0.5625, 0.5, 0.5, 0.5, 0.5625, 0.4687, 0.5625, 0.4687, 0.5, 0.5, 0.4375, 0.5, 0.5, 0.4687, 0.5, 0.4687, 0.4375, 0.5, 0.875, 0.5, 0.9375, 0.4687, 0.9375, 0.4687, 0.875, 0.5, 0.4192, 0.5, 0.3933, 0.4688, 0.3933, 0.4687, 0.4192, 0.5, 0.8243, 0.5, 0.8632, 0.4687, 0.8632, 0.4688, 0.8243, 0.4687, 0.5, 0.4687, 0.5625, 0.4375, 0.5625, 0.4375, 0.5, 0.4687, 0.4375, 0.4687, 0.5, 0.4375, 0.5, 0.4375, 0.4375, 0.4687, 0.875, 0.4687, 0.9375, 0.4375, 0.9375, 0.4375, 0.875, 0.4687, 0.4192, 0.4688, 0.3933, 0.4375, 0.3933, 0.4375, 0.4192, 0.4688, 0.8243, 0.4687, 0.8632, 0.4375, 0.8632, 0.4375, 0.8243, 0.4687, 0.3125, 0.4687, 0.375, 0.4375, 0.375, 0.4375, 0.3125, 0.4687, 0.75, 0.4687, 0.8125, 0.4375, 0.8125, 0.4375, 0.75, 0.4687, 0.25, 0.4687, 0.3125, 0.4375, 0.3125, 0.4375, 0.25, 0.4687, 0.6875, 0.4687, 0.75, 0.4375, 0.75, 0.4375, 0.6875, 0.4687, 0.1875, 0.4687, 0.25, 0.4375, 0.25, 0.4375, 0.1875, 0.4687, 0.625, 0.4687, 0.6875, 0.4375, 0.6875, 0.4375, 0.625, 0.4687, 0.5625, 0.4687, 0.625, 0.4375, 0.625, 0.4375, 0.5625, 0.4375, 0.75, 0.4375, 0.8125, 0.4062, 0.8125, 0.4062, 0.75, 0.4375, 0.25, 0.4375, 0.3125, 0.4062, 0.3125, 0.4062, 0.25, 0.4375, 0.6875, 0.4375, 0.75, 0.4062, 0.75, 0.4062, 0.6875, 0.4375, 0.1875, 0.4375, 0.25, 0.4062, 0.25, 0.4062, 0.1875, 0.4375, 0.625, 0.4375, 0.6875, 0.4062, 0.6875, 0.4062, 0.625, 0.4375, 0.5625, 0.4375, 0.625, 0.4062, 0.625, 0.4062, 0.5625, 0.4375, 0.5, 0.4375, 0.5625, 0.4062, 0.5625, 0.4062, 0.5, 0.4375, 0.4375, 0.4375, 0.5, 0.4062, 0.5, 0.4062, 0.4375, 0.4375, 0.875, 0.4375, 0.9375, 0.4062, 0.9375, 0.4062, 0.875, 0.4375, 0.4192, 0.4375, 0.3933, 0.4063, 0.3933, 0.4062, 0.4192, 0.4375, 0.8243, 0.4375, 0.8632, 0.4062, 0.8632, 0.4063, 0.8243, 0.4375, 0.3125, 0.4375, 0.375, 0.4062, 0.375, 0.4062, 0.3125, 0.4062, 0.5, 0.4062, 0.5625, 0.375, 0.5625, 0.375, 0.5, 0.4062, 0.4375, 0.4062, 0.5, 0.375, 0.5, 0.375, 0.4375, 0.4062, 0.875, 0.4062, 0.9375, 0.375, 0.9375, 0.375, 0.875, 0.4062, 0.4192, 0.4063, 0.3933, 0.375, 0.3933, 0.375, 0.4192, 0.4063, 0.8243, 0.4062, 0.8632, 0.375, 0.8632, 0.375, 0.8243, 0.4062, 0.3125, 0.4062, 0.375, 0.375, 0.375, 0.375, 0.3125, 0.4062, 0.75, 0.4062, 0.8125, 0.375, 0.8125, 0.375, 0.75, 0.4062, 0.25, 0.4062, 0.3125, 0.375, 0.3125, 0.375, 0.25, 0.4062, 0.6875, 0.4062, 0.75, 0.375, 0.75, 0.375, 0.6875, 0.4062, 0.1875, 0.4062, 0.25, 0.375, 0.25, 0.375, 0.1875, 0.4062, 0.625, 0.4062, 0.6875, 0.375, 0.6875, 0.375, 0.625, 0.4062, 0.5625, 0.4062, 0.625, 0.375, 0.625, 0.375, 0.5625, 0.375, 0.25, 0.375, 0.3125, 0.3437, 0.3125, 0.3437, 0.25, 0.375, 0.6875, 0.375, 0.75, 0.3437, 0.75, 0.3437, 0.6875, 0.375, 0.1875, 0.375, 0.25, 0.3437, 0.25, 0.3437, 0.1875, 0.375, 0.625, 0.375, 0.6875, 0.3437, 0.6875, 0.3437, 0.625, 0.375, 0.5625, 0.375, 0.625, 0.3437, 0.625, 0.3437, 0.5625, 0.375, 0.5, 0.375, 0.5625, 0.3437, 0.5625, 0.3437, 0.5, 0.375, 0.4375, 0.375, 0.5, 0.3437, 0.5, 0.3437, 0.4375, 0.375, 0.875, 0.375, 0.9375, 0.3437, 0.9375, 0.3437, 0.875, 0.375, 0.4192, 0.375, 0.3933, 0.3438, 0.3933, 0.3437, 0.4192, 0.375, 0.8243, 0.375, 0.8632, 0.3437, 0.8632, 0.3438, 0.8243, 0.375, 0.3125, 0.375, 0.375, 0.3437, 0.375, 0.3437, 0.3125, 0.375, 0.75, 0.375, 0.8125, 0.3437, 0.8125, 0.3437, 0.75, 0.3437, 0.4375, 0.3437, 0.5, 0.3125, 0.5, 0.3125, 0.4375, 0.3437, 0.875, 0.3437, 0.9375, 0.3125, 0.9375, 0.3125, 0.875, 0.3437, 0.4192, 0.3438, 0.3933, 0.3125, 0.3933, 0.3125, 0.4192, 0.3438, 0.8243, 0.3437, 0.8632, 0.3125, 0.8632, 0.3125, 0.8243, 0.3437, 0.3125, 0.3437, 0.375, 0.3125, 0.375, 0.3125, 0.3125, 0.3437, 0.75, 0.3437, 0.8125, 0.3125, 0.8125, 0.3125, 0.75, 0.3437, 0.25, 0.3437, 0.3125, 0.3125, 0.3125, 0.3125, 0.25, 0.3437, 0.6875, 0.3437, 0.75, 0.3125, 0.75, 0.3125, 0.6875, 0.3437, 0.1875, 0.3437, 0.25, 0.3125, 0.25, 0.3125, 0.1875, 0.3437, 0.625, 0.3437, 0.6875, 0.3125, 0.6875, 0.3125, 0.625, 0.3437, 0.5625, 0.3437, 0.625, 0.3125, 0.625, 0.3125, 0.5625, 0.3437, 0.5, 0.3437, 0.5625, 0.3125, 0.5625, 0.3125, 0.5, 0.3125, 0.6875, 0.3125, 0.75, 0.2812, 0.75, 0.2812, 0.6875, 0.3125, 0.1875, 0.3125, 0.25, 0.2812, 0.25, 0.2812, 0.1875, 0.3125, 0.625, 0.3125, 0.6875, 0.2812, 0.6875, 0.2812, 0.625, 0.3125, 0.5625, 0.3125, 0.625, 0.2812, 0.625, 0.2812, 0.5625, 0.3125, 0.5, 0.3125, 0.5625, 0.2812, 0.5625, 0.2812, 0.5, 0.3125, 0.4375, 0.3125, 0.5, 0.2812, 0.5, 0.2812, 0.4375, 0.3125, 0.875, 0.3125, 0.9375, 0.2812, 0.9375, 0.2812, 0.875, 0.3125, 0.4192, 0.3125, 0.3933, 0.2813, 0.3933, 0.2812, 0.4192, 0.3125, 0.8243, 0.3125, 0.8632, 0.2812, 0.8632, 0.2813, 0.8243, 0.3125, 0.3125, 0.3125, 0.375, 0.2812, 0.375, 0.2812, 0.3125, 0.3125, 0.75, 0.3125, 0.8125, 0.2812, 0.8125, 0.2812, 0.75, 0.3125, 0.25, 0.3125, 0.3125, 0.2812, 0.3125, 0.2812, 0.25, 0.2812, 0.4375, 0.2812, 0.5, 0.25, 0.5, 0.25, 0.4375, 0.2812, 0.875, 0.2812, 0.9375, 0.25, 0.9375, 0.25, 0.875, 0.2812, 0.4192, 0.2813, 0.3933, 0.25, 0.3933, 0.25, 0.4192, 0.2813, 0.8243, 0.2812, 0.8632, 0.25, 0.8632, 0.25, 0.8243, 0.2812, 0.3125, 0.2812, 0.375, 0.25, 0.375, 0.25, 0.3125, 0.2812, 0.75, 0.2812, 0.8125, 0.25, 0.8125, 0.25, 0.75, 0.2812, 0.25, 0.2812, 0.3125, 0.25, 0.3125, 0.25, 0.25, 0.2812, 0.6875, 0.2812, 0.75, 0.25, 0.75, 0.25, 0.6875, 0.2812, 0.1875, 0.2812, 0.25, 0.25, 0.25, 0.25, 0.1875, 0.2812, 0.625, 0.2812, 0.6875, 0.25, 0.6875, 0.25, 0.625, 0.2812, 0.5625, 0.2812, 0.625, 0.25, 0.625, 0.25, 0.5625, 0.2812, 0.5, 0.2812, 0.5625, 0.25, 0.5625, 0.25, 0.5, 0.25, 0.1875, 0.25, 0.25, 0.2187, 0.25, 0.2188, 0.1875, 0.25, 0.625, 0.25, 0.6875, 0.2187, 0.6875, 0.2188, 0.625, 0.25, 0.5625, 0.25, 0.625, 0.2188, 0.625, 0.2187, 0.5625, 0.25, 0.5, 0.25, 0.5625, 0.2187, 0.5625, 0.2187, 0.5, 0.25, 0.4375, 0.25, 0.5, 0.2187, 0.5, 0.2187, 0.4375, 0.25, 0.875, 0.25, 0.9375, 0.2188, 0.9375, 0.2188, 0.875, 0.25, 0.4192, 0.25, 0.3933, 0.2188, 0.3933, 0.2187, 0.4192, 0.25, 0.8243, 0.25, 0.8632, 0.2187, 0.8632, 0.2188, 0.8243, 0.25, 0.3125, 0.25, 0.375, 0.2188, 0.375, 0.2187, 0.3125, 0.25, 0.75, 0.25, 0.8125, 0.2188, 0.8125, 0.2187, 0.75, 0.25, 0.25, 0.25, 0.3125, 0.2187, 0.3125, 0.2187, 0.25, 0.25, 0.6875, 0.25, 0.75, 0.2187, 0.75, 0.2187, 0.6875, 0.2187, 0.4192, 0.2188, 0.3933, 0.1875, 0.3933, 0.1875, 0.4192, 0.2188, 0.8243, 0.2187, 0.8632, 0.1875, 0.8632, 0.1875, 0.8243, 0.2187, 0.3125, 0.2188, 0.375, 0.1875, 0.375, 0.1875, 0.3125, 0.2187, 0.75, 0.2188, 0.8125, 0.1875, 0.8125, 0.1875, 0.75, 0.2187, 0.25, 0.2187, 0.3125, 0.1875, 0.3125, 0.1875, 0.25, 0.2187, 0.6875, 0.2187, 0.75, 0.1875, 0.75, 0.1875, 0.6875, 0.2188, 0.1875, 0.2187, 0.25, 0.1875, 0.25, 0.1875, 0.1875, 0.2188, 0.625, 0.2187, 0.6875, 0.1875, 0.6875, 0.1875, 0.625, 0.2187, 0.5625, 0.2188, 0.625, 0.1875, 0.625, 0.1875, 0.5625, 0.2187, 0.5, 0.2187, 0.5625, 0.1875, 0.5625, 0.1875, 0.5, 0.2187, 0.4375, 0.2187, 0.5, 0.1875, 0.5, 0.1875, 0.4375, 0.2188, 0.875, 0.2188, 0.9375, 0.1875, 0.9375, 0.1875, 0.875, 0.1875, 0.5625, 0.1875, 0.625, 0.1563, 0.625, 0.1562, 0.5625, 0.1875, 0.5, 0.1875, 0.5625, 0.1562, 0.5625, 0.1562, 0.5, 0.1875, 0.4375, 0.1875, 0.5, 0.1562, 0.5, 0.1562, 0.4375, 0.1875, 0.875, 0.1875, 0.9375, 0.1563, 0.9375, 0.1563, 0.875, 0.1875, 0.4192, 0.1875, 0.3933, 0.1563, 0.3933, 0.1562, 0.4192, 0.1875, 0.8243, 0.1875, 0.8632, 0.1562, 0.8632, 0.1563, 0.8243, 0.1875, 0.3125, 0.1875, 0.375, 0.1563, 0.375, 0.1562, 0.3125, 0.1875, 0.75, 0.1875, 0.8125, 0.1563, 0.8125, 0.1563, 0.75, 0.1875, 0.25, 0.1875, 0.3125, 0.1562, 0.3125, 0.1563, 0.25, 0.1875, 0.6875, 0.1875, 0.75, 0.1563, 0.75, 0.1562, 0.6875, 0.1875, 0.1875, 0.1875, 0.25, 0.1563, 0.25, 0.1563, 0.1875, 0.1875, 0.625, 0.1875, 0.6875, 0.1562, 0.6875, 0.1563, 0.625, 0.1563, 0.8243, 0.1562, 0.8632, 0.125, 0.8632, 0.125, 0.8243, 0.1562, 0.3125, 0.1563, 0.375, 0.125, 0.375, 0.125, 0.3125, 0.1563, 0.75, 0.1563, 0.8125, 0.125, 0.8125, 0.125, 0.75, 0.1563, 0.25, 0.1562, 0.3125, 0.125, 0.3125, 0.125, 0.25, 0.1562, 0.6875, 0.1563, 0.75, 0.125, 0.75, 0.125, 0.6875, 0.1563, 0.1875, 0.1563, 0.25, 0.125, 0.25, 0.125, 0.1875, 0.1563, 0.625, 0.1562, 0.6875, 0.125, 0.6875, 0.125, 0.625, 0.1562, 0.5625, 0.1563, 0.625, 0.125, 0.625, 0.125, 0.5625, 0.1562, 0.5, 0.1562, 0.5625, 0.125, 0.5625, 0.125, 0.5, 0.1562, 0.4375, 0.1562, 0.5, 0.125, 0.5, 0.125, 0.4375, 0.1563, 0.875, 0.1563, 0.9375, 0.125, 0.9375, 0.125, 0.875, 0.1562, 0.4192, 0.1563, 0.3933, 0.125, 0.3933, 0.125, 0.4192, 0.125, 0.5625, 0.125, 0.625, 0.09375, 0.625, 0.09375, 0.5625, 0.125, 0.5, 0.125, 0.5625, 0.09375, 0.5625, 0.09375, 0.5, 0.125, 0.4375, 0.125, 0.5, 0.09375, 0.5, 0.09375, 0.4375, 0.125, 0.875, 0.125, 0.9375, 0.09375, 0.9375, 0.09375, 0.875, 0.125, 0.4192, 0.125, 0.3933, 0.09376, 0.3933, 0.09374, 0.4192, 0.125, 0.8243, 0.125, 0.8632, 0.09374, 0.8632, 0.09376, 0.8243, 0.125, 0.3125, 0.125, 0.375, 0.09375, 0.375, 0.09375, 0.3125, 0.125, 0.75, 0.125, 0.8125, 0.09375, 0.8125, 0.09375, 0.75, 0.125, 0.25, 0.125, 0.3125, 0.09375, 0.3125, 0.09375, 0.25, 0.125, 0.6875, 0.125, 0.75, 0.09375, 0.75, 0.09375, 0.6875, 0.125, 0.1875, 0.125, 0.25, 0.09375, 0.25, 0.09375, 0.1875, 0.125, 0.625, 0.125, 0.6875, 0.09375, 0.6875, 0.09375, 0.625, 0.09375, 0.3125, 0.09375, 0.375, 0.0625, 0.375, 0.0625, 0.3125, 0.09375, 0.75, 0.09375, 0.8125, 0.0625, 0.8125, 0.0625, 0.75, 0.09375, 0.25, 0.09375, 0.3125, 0.0625, 0.3125, 0.0625, 0.25, 0.09375, 0.6875, 0.09375, 0.75, 0.0625, 0.75, 0.0625, 0.6875, 0.09375, 0.1875, 0.09375, 0.25, 0.0625, 0.25, 0.0625, 0.1875, 0.09375, 0.625, 0.09375, 0.6875, 0.0625, 0.6875, 0.0625, 0.625, 0.09375, 0.5625, 0.09375, 0.625, 0.0625, 0.625, 0.0625, 0.5625, 0.09375, 0.5, 0.09375, 0.5625, 0.0625, 0.5625, 0.0625, 0.5, 0.09375, 0.4375, 0.09375, 0.5, 0.0625, 0.5, 0.0625, 0.4375, 0.09375, 0.875, 0.09375, 0.9375, 0.0625, 0.9375, 0.0625, 0.875, 0.09374, 0.4192, 0.09376, 0.3933, 0.06251, 0.3933, 0.06249, 0.4192, 0.09376, 0.8243, 0.09374, 0.8632, 0.06249, 0.8632, 0.06251, 0.8243, 0.0625, 0.5, 0.0625, 0.5625, 0.03125, 0.5625, 0.03125, 0.5, 0.0625, 0.4375, 0.0625, 0.5, 0.03125, 0.5, 0.03125, 0.4375, 0.0625, 0.875, 0.0625, 0.9375, 0.03125, 0.9375, 0.03125, 0.875, 0.06249, 0.4192, 0.06251, 0.3933, 0.03126, 0.3933, 0.03124, 0.4192, 0.06251, 0.8243, 0.06249, 0.8632, 0.03124, 0.8632, 0.03126, 0.8243, 0.0625, 0.3125, 0.0625, 0.375, 0.03125, 0.375, 0.03125, 0.3125, 0.0625, 0.75, 0.0625, 0.8125, 0.03125, 0.8125, 0.03125, 0.75, 0.0625, 0.25, 0.0625, 0.3125, 0.03125, 0.3125, 0.03125, 0.25, 0.0625, 0.6875, 0.0625, 0.75, 0.03125, 0.75, 0.03125, 0.6875, 0.0625, 0.1875, 0.0625, 0.25, 0.03125, 0.25, 0.03125, 0.1875, 0.0625, 0.625, 0.0625, 0.6875, 0.03125, 0.6875, 0.03125, 0.625, 0.0625, 0.5625, 0.0625, 0.625, 0.03125, 0.625, 0.03125, 0.5625, 0.03125, 0.75, 0.03125, 0.8125, 5.96e-08, 0.8125, 0.0, 0.75, 0.03125, 0.25, 0.03125, 0.3125, 0.0, 0.3125, 0.0, 0.25, 0.03125, 0.6875, 0.03125, 0.75, 0.0, 0.75, 0.0, 0.6875, 0.03125, 0.1875, 0.03125, 0.25, 0.0, 0.25, 5.96e-08, 0.1875, 0.03125, 0.625, 0.03125, 0.6875, 0.0, 0.6875, 5.96e-08, 0.625, 0.03125, 0.5625, 0.03125, 0.625, 5.96e-08, 0.625, 0.0, 0.5625, 0.03125, 0.5, 0.03125, 0.5625, 0.0, 0.5625, 0.0, 0.5, 0.03125, 0.4375, 0.03125, 0.5, 0.0, 0.5, 0.0, 0.4375, 0.03125, 0.875, 0.03125, 0.9375, 2.384e-07, 0.9375, 8.941e-08, 0.875, 0.03124, 0.4192, 0.03126, 0.3933, -5.829e-06, 0.3933, 5.822e-06, 0.4192, 0.03126, 0.8243, 0.03124, 0.8632, 9.281e-06, 0.8632, -7.466e-06, 0.8243, 0.03125, 0.3125, 0.03125, 0.375, 5.96e-08, 0.375, 0.0, 0.3125, 1.0, 0.5, 1.0, 0.5625, 0.9688, 0.5625, 0.9688, 0.5, 1.0, 0.4375, 1.0, 0.5, 0.9688, 0.5, 0.9688, 0.4375, 1.0, 0.875, 1.0, 0.9375, 0.9688, 0.9375, 0.9688, 0.875, 1.0, 0.4192, 1.0, 0.3933, 0.9688, 0.3933, 0.9687, 0.4192, 1.0, 0.8243, 1.0, 0.8632, 0.9687, 0.8632, 0.9688, 0.8243, 1.0, 0.3125, 1.0, 0.375, 0.9688, 0.375, 0.9688, 0.3125, 1.0, 0.75, 1.0, 0.8125, 0.9688, 0.8125, 0.9688, 0.75, 1.0, 0.25, 1.0, 0.3125, 0.9688, 0.3125, 0.9688, 0.25, 1.0, 0.6875, 1.0, 0.75, 0.9688, 0.75, 0.9688, 0.6875, 1.0, 0.1875, 1.0, 0.25, 0.9688, 0.25, 0.9688, 0.1875, 1.0, 0.625, 1.0, 0.6875, 0.9688, 0.6875, 0.9688, 0.625, 1.0, 0.5625, 1.0, 0.625, 0.9688, 0.625, 0.9688, 0.5625, 0.9688, 0.25, 0.9688, 0.3125, 0.9375, 0.3125, 0.9375, 0.25, 0.9688, 0.6875, 0.9688, 0.75, 0.9375, 0.75, 0.9375, 0.6875, 0.9688, 0.1875, 0.9688, 0.25, 0.9375, 0.25, 0.9375, 0.1875, 0.9688, 0.625, 0.9688, 0.6875, 0.9375, 0.6875, 0.9375, 0.625, 0.9688, 0.5625, 0.9688, 0.625, 0.9375, 0.625, 0.9375, 0.5625, 0.9688, 0.5, 0.9688, 0.5625, 0.9375, 0.5625, 0.9375, 0.5, 0.9688, 0.4375, 0.9688, 0.5, 0.9375, 0.5, 0.9375, 0.4375, 0.9688, 0.875, 0.9688, 0.9375, 0.9375, 0.9375, 0.9375, 0.875, 0.9687, 0.4192, 0.9688, 0.3933, 0.9375, 0.3933, 0.9375, 0.4192, 0.9688, 0.8243, 0.9687, 0.8632, 0.9375, 0.8632, 0.9375, 0.8243, 0.9688, 0.3125, 0.9688, 0.375, 0.9375, 0.375, 0.9375, 0.3125, 0.9688, 0.75, 0.9688, 0.8125, 0.9375, 0.8125, 0.9375, 0.75, 0.9375, 0.4375, 0.9375, 0.5, 0.9062, 0.5, 0.9062, 0.4375, 0.9375, 0.875, 0.9375, 0.9375, 0.9063, 0.9375, 0.9063, 0.875, 0.9375, 0.4192, 0.9375, 0.3933, 0.9063, 0.3933, 0.9062, 0.4192, 0.9375, 0.8243, 0.9375, 0.8632, 0.9062, 0.8632, 0.9063, 0.8243, 0.9375, 0.3125, 0.9375, 0.375, 0.9062, 0.375, 0.9062, 0.3125, 0.9375, 0.75, 0.9375, 0.8125, 0.9062, 0.8125, 0.9062, 0.75, 0.9375, 0.25, 0.9375, 0.3125, 0.9062, 0.3125, 0.9062, 0.25, 0.9375, 0.6875, 0.9375, 0.75, 0.9062, 0.75, 0.9062, 0.6875, 0.9375, 0.1875, 0.9375, 0.25, 0.9062, 0.25, 0.9062, 0.1875, 0.9375, 0.625, 0.9375, 0.6875, 0.9062, 0.6875, 0.9062, 0.625, 0.9375, 0.5625, 0.9375, 0.625, 0.9062, 0.625, 0.9062, 0.5625, 0.9375, 0.5, 0.9375, 0.5625, 0.9062, 0.5625, 0.9062, 0.5, 0.9062, 0.1875, 0.9062, 0.25, 0.875, 0.25, 0.875, 0.1875, 0.9062, 0.625, 0.9062, 0.6875, 0.875, 0.6875, 0.875, 0.625, 0.9062, 0.5625, 0.9062, 0.625, 0.875, 0.625, 0.875, 0.5625, 0.9062, 0.5, 0.9062, 0.5625, 0.875, 0.5625, 0.875, 0.5, 0.9062, 0.4375, 0.9062, 0.5, 0.875, 0.5, 0.875, 0.4375, 0.9063, 0.875, 0.9063, 0.9375, 0.875, 0.9375, 0.875, 0.875, 0.9062, 0.4192, 0.9063, 0.3933, 0.875, 0.3933, 0.875, 0.4192, 0.9063, 0.8243, 0.9062, 0.8632, 0.875, 0.8632, 0.875, 0.8243, 0.9062, 0.3125, 0.9062, 0.375, 0.875, 0.375, 0.875, 0.3125, 0.9062, 0.75, 0.9062, 0.8125, 0.875, 0.8125, 0.875, 0.75, 0.9062, 0.25, 0.9062, 0.3125, 0.875, 0.3125, 0.875, 0.25, 0.9062, 0.6875, 0.9062, 0.75, 0.875, 0.75, 0.875, 0.6875, 0.875, 0.875, 0.875, 0.9375, 0.8438, 0.9375, 0.8438, 0.875, 0.875, 0.4192, 0.875, 0.3933, 0.8438, 0.3933, 0.8437, 0.4192, 0.875, 0.8243, 0.875, 0.8632, 0.8437, 0.8632, 0.8438, 0.8243, 0.875, 0.3125, 0.875, 0.375, 0.8438, 0.375, 0.8438, 0.3125, 0.875, 0.75, 0.875, 0.8125, 0.8438, 0.8125, 0.8438, 0.75, 0.875, 0.25, 0.875, 0.3125, 0.8438, 0.3125, 0.8438, 0.25, 0.875, 0.6875, 0.875, 0.75, 0.8438, 0.75, 0.8438, 0.6875, 0.875, 0.1875, 0.875, 0.25, 0.8438, 0.25, 0.8438, 0.1875, 0.875, 0.625, 0.875, 0.6875, 0.8438, 0.6875, 0.8438, 0.625, 0.875, 0.5625, 0.875, 0.625, 0.8438, 0.625, 0.8438, 0.5625, 0.875, 0.5, 0.875, 0.5625, 0.8438, 0.5625, 0.8438, 0.5, 0.875, 0.4375, 0.875, 0.5, 0.8438, 0.5, 0.8438, 0.4375, 0.8438, 0.625, 0.8438, 0.6875, 0.8125, 0.6875, 0.8125, 0.625, 0.8438, 0.5625, 0.8438, 0.625, 0.8125, 0.625, 0.8125, 0.5625, 0.8438, 0.5, 0.8438, 0.5625, 0.8125, 0.5625, 0.8125, 0.5, 0.8438, 0.4375, 0.8438, 0.5, 0.8125, 0.5, 0.8125, 0.4375, 0.8438, 0.875, 0.8438, 0.9375, 0.8125, 0.9375, 0.8125, 0.875, 0.8437, 0.4192, 0.8438, 0.3933, 0.8125, 0.3933, 0.8125, 0.4192, 0.8438, 0.8243, 0.8437, 0.8632, 0.8125, 0.8632, 0.8125, 0.8243, 0.8438, 0.3125, 0.8438, 0.375, 0.8125, 0.375, 0.8125, 0.3125, 0.8438, 0.75, 0.8438, 0.8125, 0.8125, 0.8125, 0.8125, 0.75, 0.8438, 0.25, 0.8438, 0.3125, 0.8125, 0.3125, 0.8125, 0.25, 0.8438, 0.6875, 0.8438, 0.75, 0.8125, 0.75, 0.8125, 0.6875, 0.8438, 0.1875, 0.8438, 0.25, 0.8125, 0.25, 0.8125, 0.1875, 0.8125, 0.4192, 0.8125, 0.3933, 0.7813, 0.3933, 0.7812, 0.4192, 0.8125, 0.8243, 0.8125, 0.8632, 0.7812, 0.8632, 0.7813, 0.8243, 0.8125, 0.3125, 0.8125, 0.375, 0.7812, 0.375, 0.7812, 0.3125, 0.8125, 0.75, 0.8125, 0.8125, 0.7812, 0.8125, 0.7812, 0.75, 0.8125, 0.25, 0.8125, 0.3125, 0.7812, 0.3125, 0.7812, 0.25, 0.8125, 0.6875, 0.8125, 0.75, 0.7812, 0.75, 0.7812, 0.6875, 0.8125, 0.1875, 0.8125, 0.25, 0.7812, 0.25, 0.7812, 0.1875, 0.8125, 0.625, 0.8125, 0.6875, 0.7812, 0.6875, 0.7812, 0.625, 0.8125, 0.5625, 0.8125, 0.625, 0.7812, 0.625, 0.7812, 0.5625, 0.8125, 0.5, 0.8125, 0.5625, 0.7812, 0.5625, 0.7812, 0.5, 0.8125, 0.4375, 0.8125, 0.5, 0.7812, 0.5, 0.7812, 0.4375, 0.8125, 0.875, 0.8125, 0.9375, 0.7812, 0.9375, 0.7812, 0.875, 0.7812, 0.5625, 0.7812, 0.625, 0.75, 0.625, 0.75, 0.5625, 0.7812, 0.5, 0.7812, 0.5625, 0.75, 0.5625, 0.75, 0.5, 0.7812, 0.4375, 0.7812, 0.5, 0.75, 0.5, 0.75, 0.4375, 0.7812, 0.875, 0.7812, 0.9375, 0.75, 0.9375, 0.75, 0.875, 0.7812, 0.4192, 0.7813, 0.3933, 0.75, 0.3933, 0.75, 0.4192, 0.7813, 0.8243, 0.7812, 0.8632, 0.75, 0.8632, 0.75, 0.8243, 0.7812, 0.3125, 0.7812, 0.375, 0.75, 0.375, 0.75, 0.3125, 0.7812, 0.75, 0.7812, 0.8125, 0.75, 0.8125, 0.75, 0.75, 0.7812, 0.25, 0.7812, 0.3125, 0.75, 0.3125, 0.75, 0.25, 0.7812, 0.6875, 0.7812, 0.75, 0.75, 0.75, 0.75, 0.6875, 0.7812, 0.1875, 0.7812, 0.25, 0.75, 0.25, 0.75, 0.1875, 0.7812, 0.625, 0.7812, 0.6875, 0.75, 0.6875, 0.75, 0.625, 0.75, 0.1875, 0.7188, 0.1875, 0.6875, 0.1875, 0.6562, 0.1875, 0.625, 0.1875, 0.5937, 0.1875, 0.5625, 0.1875, 0.5312, 0.1875, 0.5, 0.1875, 0.4687, 0.1875, 0.4375, 0.1875, 0.4062, 0.1875, 0.375, 0.1875, 0.3437, 0.1875, 0.3125, 0.1875, 0.2812, 0.1875, 0.25, 0.1875, 0.2188, 0.1875, 0.1875, 0.1875, 0.1563, 0.1875, 0.125, 0.1875, 0.09375, 0.1875, 0.0625, 0.1875, 0.03125, 0.1875, 1.0, 0.1875, 0.9688, 0.1875, 0.9375, 0.1875, 0.9062, 0.1875, 0.875, 0.1875, 0.8438, 0.1875, 0.8125, 0.1875, 0.7812, 0.1875, 0.7188, 0.3933, 0.75, 0.3933, 0.75, 0.4375, 0.7188, 0.4375, 0.6875, 0.3933, 0.7188, 0.3933, 0.7188, 0.4375, 0.6875, 0.4375, 0.7188, 0.4192, 0.6875, 0.4192, 0.6875, 0.375, 0.7188, 0.375, 0.6563, 0.3933, 0.6875, 0.3933, 0.6875, 0.4375, 0.6562, 0.4375, 0.6875, 0.4192, 0.6562, 0.4192, 0.6562, 0.375, 0.6875, 0.375, 0.625, 0.3933, 0.6563, 0.3933, 0.6562, 0.4375, 0.625, 0.4375, 0.6562, 0.4192, 0.625, 0.4192, 0.625, 0.375, 0.6562, 0.375, 0.625, 0.4192, 0.5937, 0.4192, 0.5938, 0.375, 0.625, 0.375, 0.5938, 0.3933, 0.625, 0.3933, 0.625, 0.4375, 0.5937, 0.4375, 0.5625, 0.3933, 0.5938, 0.3933, 0.5937, 0.4375, 0.5625, 0.4375, 0.5937, 0.4192, 0.5625, 0.4192, 0.5625, 0.375, 0.5938, 0.375, 0.5625, 0.4192, 0.5312, 0.4192, 0.5312, 0.375, 0.5625, 0.375, 0.5313, 0.3933, 0.5625, 0.3933, 0.5625, 0.4375, 0.5312, 0.4375, 0.5, 0.3933, 0.5313, 0.3933, 0.5312, 0.4375, 0.5, 0.4375, 0.5312, 0.4192, 0.5, 0.4192, 0.5, 0.375, 0.5312, 0.375, 0.5, 0.4192, 0.4687, 0.4192, 0.4687, 0.375, 0.5, 0.375, 0.4688, 0.3933, 0.5, 0.3933, 0.5, 0.4375, 0.4687, 0.4375, 0.4375, 0.3933, 0.4688, 0.3933, 0.4687, 0.4375, 0.4375, 0.4375, 0.4687, 0.4192, 0.4375, 0.4192, 0.4375, 0.375, 0.4687, 0.375, 0.4063, 0.3933, 0.4375, 0.3933, 0.4375, 0.4375, 0.4062, 0.4375, 0.4375, 0.4192, 0.4062, 0.4192, 0.4062, 0.375, 0.4375, 0.375, 0.375, 0.3933, 0.4063, 0.3933, 0.4062, 0.4375, 0.375, 0.4375, 0.4062, 0.4192, 0.375, 0.4192, 0.375, 0.375, 0.4062, 0.375, 0.3438, 0.3933, 0.375, 0.3933, 0.375, 0.4375, 0.3437, 0.4375, 0.375, 0.4192, 0.3437, 0.4192, 0.3437, 0.375, 0.375, 0.375, 0.3125, 0.3933, 0.3438, 0.3933, 0.3437, 0.4375, 0.3125, 0.4375, 0.3437, 0.4192, 0.3125, 0.4192, 0.3125, 0.375, 0.3437, 0.375, 0.2813, 0.3933, 0.3125, 0.3933, 0.3125, 0.4375, 0.2812, 0.4375, 0.3125, 0.4192, 0.2812, 0.4192, 0.2812, 0.375, 0.3125, 0.375, 0.25, 0.3933, 0.2813, 0.3933, 0.2812, 0.4375, 0.25, 0.4375, 0.2812, 0.4192, 0.25, 0.4192, 0.25, 0.375, 0.2812, 0.375, 0.2188, 0.3933, 0.25, 0.3933, 0.25, 0.4375, 0.2187, 0.4375, 0.25, 0.4192, 0.2187, 0.4192, 0.2188, 0.375, 0.25, 0.375, 0.2187, 0.4192, 0.1875, 0.4192, 0.1875, 0.375, 0.2188, 0.375, 0.1875, 0.3933, 0.2188, 0.3933, 0.2187, 0.4375, 0.1875, 0.4375, 0.1563, 0.3933, 0.1875, 0.3933, 0.1875, 0.4375, 0.1562, 0.4375, 0.1875, 0.4192, 0.1562, 0.4192, 0.1563, 0.375, 0.1875, 0.375, 0.1562, 0.4192, 0.125, 0.4192, 0.125, 0.375, 0.1563, 0.375, 0.125, 0.3933, 0.1563, 0.3933, 0.1562, 0.4375, 0.125, 0.4375, 0.09376, 0.3933, 0.125, 0.3933, 0.125, 0.4375, 0.09375, 0.4375, 0.125, 0.4192, 0.09374, 0.4192, 0.09375, 0.375, 0.125, 0.375, 0.09374, 0.4192, 0.06249, 0.4192, 0.0625, 0.375, 0.09375, 0.375, 0.06251, 0.3933, 0.09376, 0.3933, 0.09375, 0.4375, 0.0625, 0.4375, 0.03126, 0.3933, 0.06251, 0.3933, 0.0625, 0.4375, 0.03125, 0.4375, 0.06249, 0.4192, 0.03124, 0.4192, 0.03125, 0.375, 0.0625, 0.375, -5.829e-06, 0.3933, 0.03126, 0.3933, 0.03125, 0.4375, 0.0, 0.4375, 0.03124, 0.4192, 5.822e-06, 0.4192, 5.96e-08, 0.375, 0.03125, 0.375, 0.9688, 0.3933, 1.0, 0.3933, 1.0, 0.4375, 0.9688, 0.4375, 1.0, 0.4192, 0.9687, 0.4192, 0.9688, 0.375, 1.0, 0.375, 0.9375, 0.3933, 0.9688, 0.3933, 0.9688, 0.4375, 0.9375, 0.4375, 0.9687, 0.4192, 0.9375, 0.4192, 0.9375, 0.375, 0.9688, 0.375, 0.9063, 0.3933, 0.9375, 0.3933, 0.9375, 0.4375, 0.9062, 0.4375, 0.9375, 0.4192, 0.9062, 0.4192, 0.9062, 0.375, 0.9375, 0.375, 0.875, 0.3933, 0.9063, 0.3933, 0.9062, 0.4375, 0.875, 0.4375, 0.9062, 0.4192, 0.875, 0.4192, 0.875, 0.375, 0.9062, 0.375, 0.875, 0.4192, 0.8437, 0.4192, 0.8438, 0.375, 0.875, 0.375, 0.8438, 0.3933, 0.875, 0.3933, 0.875, 0.4375, 0.8438, 0.4375, 0.8125, 0.3933, 0.8438, 0.3933, 0.8438, 0.4375, 0.8125, 0.4375, 0.8437, 0.4192, 0.8125, 0.4192, 0.8125, 0.375, 0.8438, 0.375, 0.8125, 0.4192, 0.7812, 0.4192, 0.7812, 0.375, 0.8125, 0.375, 0.7813, 0.3933, 0.8125, 0.3933, 0.8125, 0.4375, 0.7812, 0.4375, 0.7812, 0.4192, 0.75, 0.4192, 0.75, 0.375, 0.7812, 0.375, 0.75, 0.4192, 0.7188, 0.4192, 0.7188, 0.375, 0.75, 0.375, 0.75, 0.3933, 0.7813, 0.3933, 0.7812, 0.4375, 0.75, 0.4375, 0.7187, 0.9375, 0.75, 0.9375, 0.7812, 0.9375, 0.8125, 0.9375, 0.8438, 0.9375, 0.875, 0.9375, 0.9063, 0.9375, 0.9375, 0.9375, 0.9688, 0.9375, 2.384e-07, 0.9375, 0.03125, 0.9375, 0.0625, 0.9375, 0.09375, 0.9375, 0.125, 0.9375, 0.1563, 0.9375, 0.1875, 0.9375, 0.2188, 0.9375, 0.25, 0.9375, 0.2812, 0.9375, 0.3125, 0.9375, 0.3437, 0.9375, 0.375, 0.9375, 0.4062, 0.9375, 0.4375, 0.9375, 0.4687, 0.9375, 0.5, 0.9375, 0.5312, 0.9375, 0.5625, 0.9375, 0.5937, 0.9375, 0.625, 0.9375, 0.6562, 0.9375, 0.6875, 0.9375, 0.7187, 0.8632, 0.75, 0.8632, 0.75, 0.875, 0.7188, 0.875, 0.75, 0.8243, 0.7188, 0.8243, 0.7188, 0.8125, 0.75, 0.8125, 0.6875, 0.8632, 0.7187, 0.8632, 0.7188, 0.875, 0.6875, 0.875, 0.7188, 0.8243, 0.6875, 0.8243, 0.6875, 0.8125, 0.7188, 0.8125, 0.6562, 0.8632, 0.6875, 0.8632, 0.6875, 0.875, 0.6562, 0.875, 0.6875, 0.8243, 0.6563, 0.8243, 0.6562, 0.8125, 0.6875, 0.8125, 0.625, 0.8632, 0.6562, 0.8632, 0.6562, 0.875, 0.625, 0.875, 0.6563, 0.8243, 0.625, 0.8243, 0.625, 0.8125, 0.6562, 0.8125, 0.5937, 0.8632, 0.625, 0.8632, 0.625, 0.875, 0.5937, 0.875, 0.625, 0.8243, 0.5938, 0.8243, 0.5937, 0.8125, 0.625, 0.8125, 0.5625, 0.8632, 0.5937, 0.8632, 0.5937, 0.875, 0.5625, 0.875, 0.5938, 0.8243, 0.5625, 0.8243, 0.5625, 0.8125, 0.5937, 0.8125, 0.5625, 0.8243, 0.5313, 0.8243, 0.5312, 0.8125, 0.5625, 0.8125, 0.5312, 0.8632, 0.5625, 0.8632, 0.5625, 0.875, 0.5312, 0.875, 0.5, 0.8632, 0.5312, 0.8632, 0.5312, 0.875, 0.5, 0.875, 0.5313, 0.8243, 0.5, 0.8243, 0.5, 0.8125, 0.5312, 0.8125, 0.5, 0.8243, 0.4688, 0.8243, 0.4687, 0.8125, 0.5, 0.8125, 0.4687, 0.8632, 0.5, 0.8632, 0.5, 0.875, 0.4687, 0.875, 0.4375, 0.8632, 0.4687, 0.8632, 0.4687, 0.875, 0.4375, 0.875, 0.4688, 0.8243, 0.4375, 0.8243, 0.4375, 0.8125, 0.4687, 0.8125, 0.4375, 0.8243, 0.4063, 0.8243, 0.4062, 0.8125, 0.4375, 0.8125, 0.4062, 0.8632, 0.4375, 0.8632, 0.4375, 0.875, 0.4062, 0.875, 0.375, 0.8632, 0.4062, 0.8632, 0.4062, 0.875, 0.375, 0.875, 0.4063, 0.8243, 0.375, 0.8243, 0.375, 0.8125, 0.4062, 0.8125, 0.3437, 0.8632, 0.375, 0.8632, 0.375, 0.875, 0.3437, 0.875, 0.375, 0.8243, 0.3438, 0.8243, 0.3437, 0.8125, 0.375, 0.8125, 0.3125, 0.8632, 0.3437, 0.8632, 0.3437, 0.875, 0.3125, 0.875, 0.3438, 0.8243, 0.3125, 0.8243, 0.3125, 0.8125, 0.3437, 0.8125, 0.2812, 0.8632, 0.3125, 0.8632, 0.3125, 0.875, 0.2812, 0.875, 0.3125, 0.8243, 0.2813, 0.8243, 0.2812, 0.8125, 0.3125, 0.8125, 0.25, 0.8632, 0.2812, 0.8632, 0.2812, 0.875, 0.25, 0.875, 0.2813, 0.8243, 0.25, 0.8243, 0.25, 0.8125, 0.2812, 0.8125, 0.2187, 0.8632, 0.25, 0.8632, 0.25, 0.875, 0.2188, 0.875, 0.25, 0.8243, 0.2188, 0.8243, 0.2188, 0.8125, 0.25, 0.8125, 0.2188, 0.8243, 0.1875, 0.8243, 0.1875, 0.8125, 0.2188, 0.8125, 0.1875, 0.8632, 0.2187, 0.8632, 0.2188, 0.875, 0.1875, 0.875, 0.1562, 0.8632, 0.1875, 0.8632, 0.1875, 0.875, 0.1563, 0.875, 0.1875, 0.8243, 0.1563, 0.8243, 0.1563, 0.8125, 0.1875, 0.8125, 0.1563, 0.8243, 0.125, 0.8243, 0.125, 0.8125, 0.1563, 0.8125, 0.125, 0.8632, 0.1562, 0.8632, 0.1563, 0.875, 0.125, 0.875, 0.09374, 0.8632, 0.125, 0.8632, 0.125, 0.875, 0.09375, 0.875, 0.125, 0.8243, 0.09376, 0.8243, 0.09375, 0.8125, 0.125, 0.8125, 0.09376, 0.8243, 0.06251, 0.8243, 0.0625, 0.8125, 0.09375, 0.8125, 0.06249, 0.8632, 0.09374, 0.8632, 0.09375, 0.875, 0.0625, 0.875, 0.03124, 0.8632, 0.06249, 0.8632, 0.0625, 0.875, 0.03125, 0.875, 0.06251, 0.8243, 0.03126, 0.8243, 0.03125, 0.8125, 0.0625, 0.8125, 0.03126, 0.8243, -7.466e-06, 0.8243, 5.96e-08, 0.8125, 0.03125, 0.8125, 9.281e-06, 0.8632, 0.03124, 0.8632, 0.03125, 0.875, 8.941e-08, 0.875, 0.9687, 0.8632, 1.0, 0.8632, 1.0, 0.875, 0.9688, 0.875, 1.0, 0.8243, 0.9688, 0.8243, 0.9688, 0.8125, 1.0, 0.8125, 0.9375, 0.8632, 0.9687, 0.8632, 0.9688, 0.875, 0.9375, 0.875, 0.9688, 0.8243, 0.9375, 0.8243, 0.9375, 0.8125, 0.9688, 0.8125, 0.9062, 0.8632, 0.9375, 0.8632, 0.9375, 0.875, 0.9063, 0.875, 0.9375, 0.8243, 0.9063, 0.8243, 0.9062, 0.8125, 0.9375, 0.8125, 0.875, 0.8632, 0.9062, 0.8632, 0.9063, 0.875, 0.875, 0.875, 0.9063, 0.8243, 0.875, 0.8243, 0.875, 0.8125, 0.9062, 0.8125, 0.8437, 0.8632, 0.875, 0.8632, 0.875, 0.875, 0.8438, 0.875, 0.875, 0.8243, 0.8438, 0.8243, 0.8438, 0.8125, 0.875, 0.8125, 0.8125, 0.8632, 0.8437, 0.8632, 0.8438, 0.875, 0.8125, 0.875, 0.8438, 0.8243, 0.8125, 0.8243, 0.8125, 0.8125, 0.8438, 0.8125, 0.8125, 0.8243, 0.7813, 0.8243, 0.7812, 0.8125, 0.8125, 0.8125, 0.7812, 0.8632, 0.8125, 0.8632, 0.8125, 0.875, 0.7812, 0.875, 0.75, 0.8632, 0.7812, 0.8632, 0.7812, 0.875, 0.75, 0.875, 0.7813, 0.8243, 0.75, 0.8243, 0.75, 0.8125, 0.7812, 0.8125])
me_sphere.materials.append(mat_material_001)
me_sphere.use_remesh_fix_poles = True
me_sphere.use_remesh_preserve_attributes = False
me_sphere.use_mirror_vertex_groups = False
me_sphere.update()

# ---- objects
ob_plate = bpy.data.objects.new('Plate', me_sphere)

# ---- transforms, parenting, visibility, modifiers, constraints
ob_plate.location = (0.0, 0.0, 0.0)
ob_plate.scale = (1.0, 1.0, -0.08982)
ob_plate.lineart.crease_threshold = 0.0

# ---- collection membership
col_collection.objects.link(ob_plate)

# ---- scene / render settings (as saved in the file)
scene.frame_start = 1; scene.frame_end = 250; scene.frame_set(20)
scene.render.engine = 'BLENDER_EEVEE_NEXT'
scene.cycles.use_denoising = False
scene.cycles.samples = 128
scene.cycles.sampling_pattern = 'TABULATED_SOBOL'
scene.cycles.use_adaptive_sampling = False
scene.cycles.use_light_tree = False
scene.view_settings.view_transform = 'Filmic'
bpy.context.view_layer.update()

# ---- added for rendering (the .blend has no active camera and no usable light): camera, sun
cam_auto = bpy.data.cameras.new('AutoCamera')
cam_auto.lens = 50.0
cam_auto.sensor_width = 36.0
cam_auto.clip_end = 1000.0
ob_auto_camera = bpy.data.objects.new('AutoCamera', cam_auto)
scene.collection.objects.link(ob_auto_camera)
ob_auto_camera.location = (2.62009, -3.1441, 2.06097)
ob_auto_camera.rotation_euler = (1.09748, -7.21219e-08, 0.694738)
scene.camera = ob_auto_camera
light_auto_sun = bpy.data.lights.new('AutoSun', 'SUN')
light_auto_sun.energy = 3.0
light_auto_sun.angle = 0.0523599
ob_auto_sun = bpy.data.objects.new('AutoSun', light_auto_sun)
scene.collection.objects.link(ob_auto_sun)
ob_auto_sun.rotation_euler = (0.872665, 0.174533, 0.523599)
bpy.context.view_layer.update()
